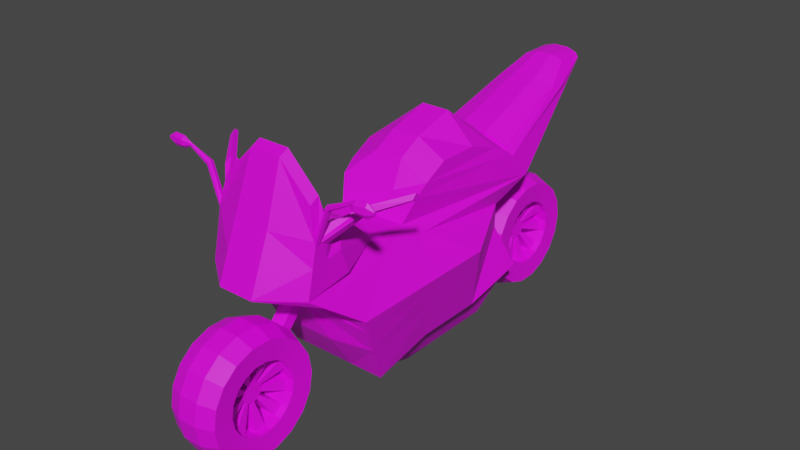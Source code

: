 # Source: bike2.blend  (saved by Blender 3.2.14; exported with 4.5.12 LTS)
import bpy
from mathutils import Matrix  # noqa: F401  (used for matrix-valued properties, if any)

bpy.ops.wm.read_factory_settings(use_empty=True)
scene = bpy.context.scene
scene.name = 'Scene'

# ---- collections
col_collection = bpy.data.collections.new('Collection'); scene.collection.children.link(col_collection)

# ---- images (referenced by path relative to the original .blend; pixels are not part of the script)
import os
ASSET_DIR = os.environ.get("B2B_ASSET_DIR", "")  # directory of the original .blend (textures are referenced by path, not embedded)
HERE = os.path.dirname(os.path.abspath(__file__))  # packed textures are extracted next to this script under _unpacked/

def load_image(name, relpath, width, height, colorspace="sRGB"):
    """Load a texture the original file referenced (path relative to the .blend, or extracted next to this script)."""
    p = next((c for c in (os.path.join(HERE, relpath), os.path.join(ASSET_DIR, relpath)) if relpath and os.path.exists(c)), "")
    if p:
        img = bpy.data.images.load(p, check_existing=True)
        img.name = name
    else:  # same state as the original file: an image datablock whose file is absent (Cycles renders it pink)
        img = bpy.data.images.new(name, width, height)
        img.source = "FILE"
        img.filepath = "//" + (relpath or name)
    img.colorspace_settings.name = colorspace
    return img
img_new_color_atlas_psd = load_image('new_color_atlas.psd', 'new_color_atlas.psd', 1024, 1024, 'sRGB')
img_new_emission_atlas_psd = load_image('new_emission_atlas.psd', 'new_emission_atlas.psd', 1024, 1024, 'sRGB')

# ---- materials (node trees are filled in below, after node groups)
mat_material = bpy.data.materials.new('Material')
mat_material.use_transparent_shadow = False
mat_emission = bpy.data.materials.new('emission')
mat_emission.use_transparent_shadow = False
mat_material_003 = bpy.data.materials.new('Material.003')
mat_material_003.use_transparent_shadow = False

# ---- material node trees
mat_material.use_nodes = True; mat_material.node_tree.nodes.clear()
_N = mat_material.node_tree.nodes; _L = mat_material.node_tree.links
n0 = _N.new('ShaderNodeBsdfPrincipled'); n0.name = 'Principled BSDF'; n0.location = (10, 300)
n0.distribution = 'GGX'
n0.subsurface_method = 'RANDOM_WALK_SKIN'
n0.inputs[3].default_value = 1.45
n0.inputs[27].default_value = (0.0, 0.0, 0.0, 1.0)
n0.inputs[28].default_value = 1.0
n1 = _N.new('ShaderNodeOutputMaterial'); n1.name = 'Material Output'; n1.location = (300, 300)
n2 = _N.new('ShaderNodeTexImage'); n2.name = 'Image Texture.001'; n2.location = (-447, 207)
n2.image = img_new_color_atlas_psd
_L.new(n0.outputs[0], n1.inputs[0])
_L.new(n2.outputs[0], n0.inputs[0])
n1.is_active_output = True
mat_emission.use_nodes = True; mat_emission.node_tree.nodes.clear()
_N = mat_emission.node_tree.nodes; _L = mat_emission.node_tree.links
n0 = _N.new('ShaderNodeBsdfPrincipled'); n0.name = 'Principled BSDF'; n0.location = (10, 300)
n0.distribution = 'GGX'
n0.subsurface_method = 'RANDOM_WALK_SKIN'
n0.inputs[3].default_value = 1.45
n0.inputs[27].default_value = (0.0, 0.0, 0.0, 1.0)
n0.inputs[28].default_value = 1.0
n1 = _N.new('ShaderNodeOutputMaterial'); n1.name = 'Material Output'; n1.location = (300, 300)
n2 = _N.new('ShaderNodeTexImage'); n2.name = 'Image Texture'; n2.location = (-280, 275)
n2.image = img_new_emission_atlas_psd
_L.new(n0.outputs[0], n1.inputs[0])
_L.new(n2.outputs[0], n0.inputs[0])
n1.is_active_output = True
mat_material_003.use_nodes = True; mat_material_003.node_tree.nodes.clear()
_N = mat_material_003.node_tree.nodes; _L = mat_material_003.node_tree.links
n0 = _N.new('ShaderNodeBsdfPrincipled'); n0.name = 'Principled BSDF'; n0.location = (10, 300)
n0.distribution = 'GGX'
n0.subsurface_method = 'RANDOM_WALK_SKIN'
n0.inputs[3].default_value = 1.45
n0.inputs[27].default_value = (0.0, 0.0, 0.0, 1.0)
n0.inputs[28].default_value = 1.0
n1 = _N.new('ShaderNodeOutputMaterial'); n1.name = 'Material Output'; n1.location = (300, 300)
n2 = _N.new('ShaderNodeTexImage'); n2.name = 'Image Texture'; n2.location = (-445, 108)
n2.image = img_new_color_atlas_psd
_L.new(n0.outputs[0], n1.inputs[0])
_L.new(n2.outputs[0], n0.inputs[0])
n1.is_active_output = True

# ---- world
world_world = bpy.data.worlds.new('World'); scene.world = world_world
world_world.use_nodes = True; world_world.node_tree.nodes.clear()
_N = world_world.node_tree.nodes; _L = world_world.node_tree.links
n0 = _N.new('ShaderNodeOutputWorld'); n0.name = 'World Output'; n0.location = (300, 300)
n1 = _N.new('ShaderNodeBackground'); n1.name = 'Background'; n1.location = (10, 300)
n1.inputs[0].default_value = (0.05088, 0.05088, 0.05088, 1.0)
_L.new(n1.outputs[0], n0.inputs[0])
n0.is_active_output = True
world_world.color = (0.05088, 0.05088, 0.05088)
world_world.use_sun_shadow = False
world_world.sun_shadow_jitter_overblur = 0.0

# ---- meshes
me_handle = bpy.data.meshes.new('handle')
me_handle.from_pydata([(-0.3758, -0.8245, 0.1175), (-0.7858, -1.898, 0.5392), (-0.3758, 0.8639, 0.1175), (-0.7858, 1.221, 0.9487), (0.3758, -0.8245, 0.1175), (0.7858, -1.898, 0.5392), (0.3758, 0.8639, 0.1175), (0.7858, 1.221, 0.9487), (-1.106, -2.535, 1.846), (-0.6475, 0.8629, 2.061), (1.106, -2.535, 1.846), (0.6475, 0.8629, 2.061), (-0.8255, -3.222, 2.336), (-0.7773, 1.418, 2.381), (0.8255, -3.222, 2.336), (0.7773, 1.418, 2.381), (-0.3758, 0.1575, 0.1175), (-0.7858, 0.1575, 0.744), (0.3758, 0.1575, 0.1175), (0.7858, 0.1575, 0.744), (-1.101, -0.1229, 1.846), (1.101, -0.1229, 1.846), (-0.53, -1.139, 2.468), (0.53, -1.139, 2.468), (-0.6564, 0.7615, 2.987), (0.6564, 0.7615, 2.987), (-0.6564, -0.7757, 2.987), (0.6564, -0.7757, 2.987), (-0.6564, 0.2193, 3.183), (0.6564, 0.2193, 3.183), (-0.6564, -0.415, 3.183), (0.6564, -0.415, 3.183), (0.6412, -0.9709, 2.828), (-0.6412, -0.9709, 2.828), (-0.4513, 2.944, 3.321), (0.4513, 2.944, 3.321), (-0.6554, 1.723, 2.42), (0.6554, 1.723, 2.42), (-0.3834, 3.01, 3.212), (0.3834, 3.01, 3.212), (-0.3758, -0.3613, 0.1175), (0.7858, -0.9284, 0.744), (1.104, -1.397, 1.846), (0.5473, -1.767, 2.523), (-0.7858, -0.9284, 0.744), (0.3758, -0.3613, 0.1175), (-1.104, -1.397, 1.846), (-0.5473, -1.767, 2.523), (0.1253, 0.8639, 0.1175), (-0.1253, 0.8639, 0.1175), (-0.2619, 1.221, 0.9487), (0.2619, 1.221, 0.9487), (-0.1253, -0.8245, 0.1175), (0.1253, -0.8245, 0.1175), (0.2619, -1.898, 0.5392), (-0.2619, -1.898, 0.5392), (-0.09102, 2.037, 0.9222), (-0.09699, 2.038, 1.046), (0.1032, -3.44, 0.886), (0.1013, -3.438, 1.048), (-0.2591, 1.418, 2.381), (0.2591, 1.418, 2.381), (0.2752, -3.636, 2.336), (-0.2752, -3.636, 2.336), (-0.2531, -1.139, 2.468), (0.2531, -1.139, 2.468), (0.1253, 0.1575, 0.1175), (-0.1253, 0.1575, 0.1175), (-0.2188, 0.7615, 3.225), (0.2188, 0.7615, 3.225), (-0.2188, -0.7757, 3.225), (0.2188, -0.7757, 3.225), (-0.2188, 0.2193, 3.61), (0.2188, 0.2193, 3.61), (-0.2188, -0.415, 3.421), (0.2188, -0.415, 3.421), (-0.2348, 1.075, 2.961), (0.2348, 1.075, 2.961), (0.2348, -0.9709, 2.828), (-0.2348, -0.9709, 2.828), (-0.1504, 2.944, 3.367), (0.1504, 2.944, 3.367), (-0.2185, 1.723, 2.42), (0.2185, 1.723, 2.42), (-0.1278, 3.01, 3.217), (0.1278, 3.01, 3.217), (-0.1301, 2.969, 3.687), (0.1301, 2.969, 3.687), (-0.2632, -1.767, 2.523), (0.2632, -1.767, 2.523), (0.1253, -0.3613, 0.1175), (-0.1253, -0.3613, 0.1175), (0.7177, 1.138, 2.746), (0.6345, 1.075, 2.828), (0.6968, 1.026, 2.852), (0.7043, 0.7952, 2.828), (-0.6345, 1.075, 2.828), (-0.7177, 1.138, 2.746), (-0.7043, 0.7952, 2.828), (-0.6968, 1.026, 2.852), (0.5146, 2.658, 3.324), (0.4913, 2.447, 3.341), (-0.4913, 2.447, 3.341), (-0.5146, 2.658, 3.324), (-0.358, 3.372, 3.585), (0.2265, 1.113, 2.974), (-0.2265, 1.113, 2.974), (0.358, 3.372, 3.585), (0.3854, 3.175, 3.538), (0.3203, 2.969, 3.621), (-0.3854, 3.175, 3.538), (-0.3203, 2.969, 3.621), (-0.116, 3.469, 3.664), (-0.1168, 3.443, 3.687), (0.1168, 3.443, 3.687), (0.116, 3.469, 3.664), (-0.2802, 3.414, 3.645), (-0.2845, 3.441, 3.619), (0.2845, 3.441, 3.619), (0.2802, 3.414, 3.645), (-0.1255, 2.941, 3.674), (0.1255, 2.941, 3.674), (0.474, 2.437, 3.341), (0.6121, 1.113, 2.845), (-0.6121, 1.113, 2.845), (-0.474, 2.437, 3.341), (0.309, 2.941, 3.61), (-0.309, 2.941, 3.61), (-0.4652, 2.436, 3.366), (-0.3002, 2.939, 3.636), (0.2353, 1.111, 2.999), (0.1893, 2.436, 3.48), (0.3178, 2.939, 3.636), (0.4828, 2.436, 3.366), (-0.2176, 1.111, 2.999), (-0.1716, 2.436, 3.48), (-0.6032, 1.111, 2.87), (-0.1167, 2.939, 3.699), (0.1343, 2.939, 3.699), (0.6209, 1.111, 2.87), (-0.9461, -2.216, 1.192), (-0.556, 0.9887, 1.607), (0.9461, -2.216, 1.192), (0.556, 0.9887, 1.607), (0.9434, 0.01732, 1.295), (-0.9434, 0.01732, 1.295), (0.9448, -1.163, 1.295), (-0.9448, -1.163, 1.295), (0.1853, 0.9887, 1.607), (-0.1853, 0.9887, 1.607), (-0.3154, -2.352, 1.192), (0.3154, -2.352, 1.192), (-0.4052, 2.516, 1.524), (-0.8046, 2.516, 1.464), (-0.384, 2.233, 1.825), (-0.9138, 2.233, 1.745), (-0.5808, -1.361, 0.415), (-0.5776, 1.042, 0.6178), (0.5808, 1.042, 0.6198), (0.5808, -1.361, 0.415), (0.5808, 0.1575, 0.5174), (-0.5808, 0.1575, 0.5174), (-0.5808, -0.6449, 0.5174), (0.5808, -0.6449, 0.5174), (0.1936, -1.361, 0.415), (-0.1936, -1.361, 0.415), (-0.477, 1.026, 0.6725), (-0.236, 1.026, 0.6961), (-0.4775, 0.9531, 0.4079), (0.4783, 0.9531, 0.3687), (0.4783, -1.093, 0.2663), (0.4783, 0.1575, 0.3175), (-0.4783, 0.1575, 0.3175), (-0.4783, -0.5031, 0.3175), (0.4783, -0.5031, 0.3175), (0.1594, -1.093, 0.2663), (-0.1594, -1.093, 0.2663), (-0.4405, 0.9698, 0.5183), (-0.242, 0.9698, 0.5377), (-0.4783, -1.093, 0.2663), (-0.6732, 1.348, 0.7016), (-0.4322, 1.348, 0.7252), (-0.6511, 1.513, 0.6949), (-0.4527, 1.513, 0.7143), (-0.6784, 1.517, 1.018), (-0.3938, 1.517, 1.061), (-0.6296, 1.636, 0.8642), (-0.3952, 1.636, 0.8996), (-0.8798, 1.764, 1.326), (-0.2928, 1.764, 1.415), (-0.789, 2.079, 1.076), (-0.3026, 2.078, 1.153), (-0.4012, 2.536, 1.541), (-0.8134, 2.536, 1.479), (-0.4181, 2.429, 1.952), (-0.9186, 2.429, 1.876), (-0.1242, 0.9811, 2.129), (-0.1166, 0.882, 1.992), (-0.2208, 0.8629, 2.061), (0.1166, 0.882, 1.992), (0.1242, 0.9811, 2.129), (0.2208, 0.8629, 2.061), (0.09102, 2.037, 0.9222), (0.09699, 2.038, 1.035), (-0.4497, 2.368, 1.89), (-0.4354, 2.459, 1.541), (-0.8751, 2.368, 1.825), (-0.7856, 2.459, 1.488), (-0.794, 2.532, 1.5), (-0.4267, 2.532, 1.555), (-0.4418, 2.436, 1.921), (-0.8878, 2.436, 1.854), (0.1013, -2.739, 1.906), (0.1032, -2.594, 1.784), (0.1509, -2.576, 1.846), (-0.1032, -2.594, 1.784), (-0.1013, -2.739, 1.906), (-0.1509, -2.576, 1.846), (-0.1032, -3.44, 0.8871), (-0.1013, -3.438, 1.066), (0.1013, -3.536, 1.136), (-0.1013, -3.536, 1.141), (-0.1032, -3.539, 0.8154), (0.1032, -3.539, 0.81), (0.1013, -3.684, 1.136), (-0.1013, -3.684, 1.141), (-0.1032, -3.686, 0.8154), (0.1032, -3.686, 0.81), (0.1013, -3.782, 1.044), (-0.1013, -3.782, 1.049), (-0.1032, -3.785, 0.9071), (0.1032, -3.785, 0.9019), (-0.1013, 2.143, 1.136), (0.1013, 2.143, 1.141), (0.1032, 2.146, 0.8154), (-0.1032, 2.146, 0.81), (-0.1013, 2.291, 1.136), (0.1013, 2.291, 1.141), (0.1032, 2.293, 0.8154), (-0.1032, 2.293, 0.81), (-0.1013, 2.389, 1.044), (0.1013, 2.389, 1.049), (0.1032, 2.392, 0.9071), (-0.1032, 2.392, 0.9019), (0.9002, -3.039, 2.205), (0.7428, 1.27, 2.296), (0.6818, -0.8692, 2.302), (0.6953, -1.669, 2.343), (-0.9066, -3.023, 2.194), (-0.7398, 1.258, 2.289), (-0.6949, -0.8459, 2.288), (-0.708, -1.66, 2.327), (1.049, -2.421, 1.614), (1.045, -0.07308, 1.65), (1.047, -1.314, 1.65), (0.615, 0.9076, 1.9), (-1.045, -2.412, 1.594), (-1.04, -0.06888, 1.634), (-1.043, -1.307, 1.634), (-0.6123, 0.9113, 1.886)], [(222, 224), (234, 236)], [(161, 17, 3, 157), (167, 51, 7, 158), (163, 41, 5, 159), (165, 55, 1, 156), (90, 45, 4, 53), (258, 256, 8, 46), (150, 151, 213, 215), (216, 212, 62, 63), (189, 191, 152, 154), (253, 255, 11, 21), (199, 148, 149, 197), (246, 245, 15, 23), (251, 248, 12, 47), (249, 250, 22, 13), (247, 246, 23, 43), (92, 15, 35, 100), (254, 253, 21, 42), (259, 257, 20, 9), (48, 6, 18, 66), (158, 7, 19, 160), (162, 44, 17, 161), (27, 25, 29, 31), (100, 35, 107, 108), (78, 32, 27, 71), (99, 98, 33, 26, 24), (72, 28, 30, 74), (24, 26, 30, 28), (71, 27, 31, 75), (68, 24, 28, 72), (32, 95, 94, 25, 27), (65, 23, 32, 78), (76, 96, 99, 24, 68), (96, 76, 106, 124), (34, 103, 110, 104), (77, 93, 123, 105), (13, 97, 103, 34), (60, 13, 36, 82), (82, 36, 38, 84), (13, 34, 38, 36), (81, 35, 39, 85), (35, 15, 37, 39), (35, 81, 115, 118, 107), (93, 101, 122, 123), (76, 77, 105, 106), (111, 116, 117, 104, 110), (156, 1, 44, 162), (252, 254, 42, 10), (244, 247, 43, 14), (250, 251, 47, 22), (64, 22, 47, 88), (257, 258, 46, 20), (66, 18, 45, 90), (160, 19, 41, 163), (16, 67, 91, 40), (67, 66, 90, 91), (23, 65, 89, 43), (65, 64, 88, 89), (80, 34, 104, 117, 112), (119, 114, 87, 109), (113, 116, 111, 86), (34, 80, 84, 38), (80, 81, 85, 84), (37, 83, 85, 39), (83, 82, 84, 85), (15, 61, 83, 37), (61, 60, 82, 83), (81, 80, 112, 115), (102, 96, 124, 125), (22, 64, 79, 33), (64, 65, 78, 79), (13, 22, 33, 98, 97), (101, 109, 126, 122), (25, 69, 73, 29), (69, 68, 72, 73), (26, 70, 74, 30), (70, 71, 75, 74), (29, 73, 75, 31), (73, 72, 74, 75), (23, 15, 92, 95, 32), (77, 76, 68, 69), (33, 79, 70, 26), (79, 78, 71, 70), (2, 49, 67, 16), (49, 48, 66, 67), (57, 203, 202, 56), (11, 255, 143, 148, 199, 201), (200, 196, 60, 61), (58, 59, 220, 223), (8, 217, 216, 63, 12, 248), (140, 150, 215, 217, 8, 256), (212, 214, 10, 244, 14, 62), (40, 91, 52, 0), (91, 90, 53, 52), (159, 5, 54, 164), (164, 54, 55, 165), (157, 3, 50, 166), (166, 50, 51, 167), (92, 93, 94, 95), (96, 97, 98, 99), (92, 100, 101, 93), (103, 97, 96, 102), (118, 119, 109, 108, 107), (124, 106, 134, 136), (100, 108, 109, 101), (110, 103, 102, 111), (94, 93, 77, 69, 25), (113, 114, 115, 112), (112, 117, 116, 113), (118, 115, 114, 119), (114, 113, 86, 87), (127, 125, 128, 129), (121, 120, 137, 138), (120, 127, 129, 137), (106, 105, 130, 134), (125, 124, 136, 128), (86, 111, 127, 120), (87, 86, 120, 121), (111, 102, 125, 127), (109, 87, 121, 126), (130, 139, 133, 131), (136, 134, 135, 128), (128, 135, 137, 129), (131, 133, 132, 138), (135, 131, 138, 137), (134, 130, 131, 135), (122, 126, 132, 133), (105, 123, 139, 130), (123, 122, 133, 139), (126, 121, 138, 132), (14, 43, 89, 62), (63, 88, 47, 12), (62, 89, 88, 63), (55, 54, 151, 150), (1, 55, 150, 140), (51, 50, 149, 148), (7, 51, 148, 143), (17, 44, 147, 145), (5, 41, 146, 142), (3, 17, 145, 141), (41, 19, 144, 146), (19, 7, 143, 144), (50, 3, 141, 149), (54, 5, 142, 151), (44, 1, 140, 147), (190, 188, 155, 153), (191, 190, 153, 152), (11, 201, 200, 61, 15, 245), (196, 198, 9, 249, 13, 60), (155, 154, 194, 195), (177, 166, 180, 182), (168, 157, 166, 177), (175, 164, 165, 176), (170, 159, 164, 175), (171, 160, 163, 174), (179, 156, 162, 173), (173, 162, 161, 172), (169, 158, 160, 171), (176, 165, 156, 179), (174, 163, 159, 170), (178, 167, 158, 169), (172, 161, 157, 168), (16, 172, 168, 2), (48, 178, 169, 6), (45, 174, 170, 4), (52, 176, 179, 0), (6, 169, 171, 18), (40, 173, 172, 16), (0, 179, 173, 40), (18, 171, 174, 45), (4, 170, 175, 53), (53, 175, 176, 52), (2, 168, 177, 49), (49, 177, 178, 48), (183, 182, 186, 187), (178, 177, 182, 183), (166, 167, 181, 180), (167, 178, 183, 181), (185, 187, 191, 189), (182, 180, 184, 186), (181, 183, 187, 185), (180, 181, 185, 184), (188, 189, 154, 155), (184, 185, 189, 188), (187, 186, 190, 191), (186, 184, 188, 190), (209, 208, 207, 205), (153, 155, 195, 193), (152, 153, 193, 192), (154, 152, 192, 194), (196, 197, 198), (199, 200, 201), (199, 197, 56, 202), (198, 197, 149, 141, 259, 9), (197, 196, 57, 56), (196, 200, 203, 57), (200, 199, 202, 203), (207, 206, 204, 205), (210, 209, 205, 204), (211, 210, 204, 206), (208, 211, 206, 207), (193, 195, 211, 208), (195, 194, 210, 211), (194, 192, 209, 210), (192, 193, 208, 209), (212, 213, 214), (215, 216, 217), (212, 216, 219, 59), (151, 142, 252, 10, 214, 213), (216, 215, 218, 219), (215, 213, 58, 218), (213, 212, 59, 58), (222, 223, 227, 226), (219, 218, 222, 221), (218, 58, 223, 222), (59, 219, 221, 220), (227, 224, 228, 231), (221, 222, 226, 225), (223, 220, 224, 227), (220, 221, 225, 224), (228, 229, 230, 231), (224, 225, 229, 228), (226, 227, 231, 230), (225, 226, 230, 229), (234, 235, 239, 238), (239, 236, 240, 243), (233, 234, 238, 237), (235, 232, 236, 239), (232, 233, 237, 236), (240, 241, 242, 243), (236, 237, 241, 240), (238, 239, 243, 242), (237, 238, 242, 241), (203, 233, 232, 57), (235, 234, 202, 56), (57, 232, 235, 56), (202, 234, 233, 203), (10, 42, 247, 244), (42, 21, 246, 247), (21, 11, 245, 246), (20, 46, 251, 250), (9, 20, 250, 249), (46, 8, 248, 251), (142, 146, 254, 252), (146, 144, 253, 254), (144, 143, 255, 253), (145, 147, 258, 257), (141, 145, 257, 259), (147, 140, 256, 258)])
me_handle.polygons.foreach_set('material_index', [0, 0, 0, 0, 0, 1, 0, 0, 0, 1, 0, 0, 0, 0, 0, 1, 1, 1, 0, 0, 0, 0, 0, 0, 0, 0, 0, 0, 0, 0, 1, 0, 0, 0, 0, 1, 0, 0, 0, 0, 0, 0, 0, 0, 0, 0, 1, 0, 0, 0, 1, 0, 0, 0, 0, 0, 0, 0, 0, 0, 0, 0, 0, 0, 0, 0, 0, 0, 1, 1, 1, 0, 0, 0, 0, 0, 0, 0, 1, 0, 0, 0, 0, 0, 0, 0, 0, 0, 0, 0, 0, 0, 0, 0, 0, 0, 0, 0, 0, 0, 0, 0, 0, 0, 0, 0, 1, 1, 1, 0, 0, 0, 0, 0, 0, 0, 0, 0, 0, 0, 0, 0, 0, 0, 0, 0, 0, 0, 0, 0, 0, 0, 0, 0, 0, 0, 0, 0, 0, 0, 0, 0, 0, 0, 0, 0, 0, 0, 0, 0, 0, 0, 0, 0, 0, 0, 0, 0, 0, 0, 0, 0, 0, 0, 0, 0, 0, 0, 0, 0, 0, 0, 0, 0, 0, 0, 0, 0, 0, 0, 0, 0, 0, 0, 0, 0, 0, 0, 0, 0, 0, 0, 0, 0, 0, 0, 0, 0, 0, 0, 0, 0, 0, 0, 0, 0, 0, 0, 0, 0, 0, 0, 0, 0, 0, 0, 0, 0, 0, 0, 0, 0, 0, 0, 0, 0, 0, 0, 0, 0, 0, 0, 0, 0, 0, 0, 0, 0, 0, 0, 0, 0, 0, 0, 0, 0, 0, 0])
_uv = me_handle.uv_layers.new(name='UVMap')
_uv.uv.foreach_set('vector', [0.6915, 0.5282, 0.7044, 0.5282, 0.7044, 0.541, 0.6915, 0.541, 0.6915, 0.5581, 0.7044, 0.5581, 0.7044, 0.5667, 0.6915, 0.5667, 0.6915, 0.5863, 0.7044, 0.5863, 0.7044, 0.5923, 0.6915, 0.5923, 0.6915, 0.6094, 0.7044, 0.6094, 0.7044, 0.618, 0.6915, 0.618, 0.6702, 0.5863, 0.6787, 0.5863, 0.6787, 0.5923, 0.6702, 0.5923, 0.04785, 0.7878, 0.04785, 0.7817, 0.04785, 0.7817, 0.04785, 0.7878, 0.6568, 0.7317, 0.6568, 0.7231, 0.6568, 0.7231, 0.6568, 0.7317, 0.7044, 0.6094, 0.7044, 0.6009, 0.7044, 0.6009, 0.7044, 0.6094, 0.6915, 0.5581, 0.6851, 0.5581, 0.6851, 0.5581, 0.6915, 0.5581, 0.04785, 0.8459, 0.04785, 0.833, 0.04785, 0.833, 0.04785, 0.8459, 0.6568, 0.6803, 0.6568, 0.6803, 0.6568, 0.6718, 0.6568, 0.6718, 0.7044, 0.5795, 0.7044, 0.5667, 0.7044, 0.5667, 0.7044, 0.5795, 0.7044, 0.5214, 0.7044, 0.5153, 0.7044, 0.5153, 0.7044, 0.5214, 0.7044, 0.541, 0.7044, 0.5282, 0.7044, 0.5282, 0.7044, 0.541, 0.7044, 0.5863, 0.7044, 0.5795, 0.7044, 0.5795, 0.7044, 0.5863, 0.04626, 0.8283, 0.04626, 0.8283, 0.04626, 0.8283, 0.04626, 0.8283, 0.04785, 0.8526, 0.04785, 0.8459, 0.04785, 0.8459, 0.04785, 0.8526, 0.04785, 0.8074, 0.04785, 0.7945, 0.04785, 0.7945, 0.04785, 0.8074, 0.6702, 0.5667, 0.6787, 0.5667, 0.6787, 0.5795, 0.6702, 0.5795, 0.6915, 0.5667, 0.7044, 0.5667, 0.7044, 0.5795, 0.6915, 0.5795, 0.6915, 0.5214, 0.7044, 0.5214, 0.7044, 0.5282, 0.6915, 0.5282, 0.671, 0.7287, 0.671, 0.7159, 0.671, 0.7159, 0.671, 0.7287, 0.7044, 0.5667, 0.7044, 0.5667, 0.7044, 0.5667, 0.7044, 0.5667, 0.6796, 0.7287, 0.671, 0.7287, 0.671, 0.7287, 0.6796, 0.7287, 0.671, 0.6902, 0.671, 0.6885, 0.671, 0.6774, 0.671, 0.6774, 0.671, 0.6902, 0.6882, 0.7159, 0.6967, 0.7159, 0.6967, 0.7287, 0.6882, 0.7287, 0.671, 0.6902, 0.671, 0.6774, 0.671, 0.6774, 0.671, 0.6902, 0.6796, 0.7287, 0.671, 0.7287, 0.671, 0.7287, 0.6796, 0.7287, 0.671, 0.6988, 0.671, 0.6902, 0.671, 0.6902, 0.671, 0.6988, 0.671, 0.7287, 0.671, 0.7176, 0.671, 0.7159, 0.671, 0.7159, 0.671, 0.7287, 0.05482, 0.8411, 0.04626, 0.8411, 0.04626, 0.8411, 0.05482, 0.8411, 0.671, 0.6988, 0.671, 0.6915, 0.671, 0.6902, 0.671, 0.6902, 0.671, 0.6988, 0.6964, 0.6899, 0.6964, 0.6972, 0.6964, 0.6972, 0.6964, 0.6899, 0.7044, 0.541, 0.7044, 0.541, 0.7044, 0.541, 0.7044, 0.541, 0.6964, 0.7057, 0.6964, 0.713, 0.6964, 0.713, 0.6964, 0.7057, 0.04626, 0.8026, 0.04626, 0.8026, 0.04626, 0.8026, 0.04626, 0.8026, 0.7044, 0.5496, 0.7044, 0.541, 0.7044, 0.541, 0.7044, 0.5496, 0.7044, 0.5496, 0.7044, 0.541, 0.7044, 0.541, 0.7044, 0.5496, 0.7044, 0.541, 0.7044, 0.541, 0.7044, 0.541, 0.7044, 0.541, 0.03608, 0.5763, 0.03608, 0.5895, 0.03608, 0.5895, 0.03608, 0.5763, 0.7044, 0.5667, 0.7044, 0.5667, 0.7044, 0.5667, 0.7044, 0.5667, 0.7044, 0.5667, 0.7044, 0.5581, 0.7044, 0.5581, 0.7044, 0.5643, 0.7044, 0.5667, 0.6964, 0.713, 0.6964, 0.7127, 0.6964, 0.7127, 0.6964, 0.713, 0.6964, 0.6972, 0.6964, 0.7057, 0.6964, 0.7057, 0.6964, 0.6972, 0.7044, 0.6735, 0.7044, 0.6737, 0.7044, 0.6735, 0.7044, 0.6712, 0.7044, 0.6712, 0.6915, 0.5153, 0.7044, 0.5153, 0.7044, 0.5214, 0.6915, 0.5214, 0.04785, 0.8587, 0.04785, 0.8526, 0.04785, 0.8526, 0.04785, 0.8587, 0.7044, 0.5923, 0.7044, 0.5863, 0.7044, 0.5863, 0.7044, 0.5923, 0.7044, 0.5282, 0.7044, 0.5214, 0.7044, 0.5214, 0.7044, 0.5282, 0.7215, 0.5795, 0.73, 0.5795, 0.73, 0.5863, 0.7215, 0.5863, 0.04785, 0.7945, 0.04785, 0.7878, 0.04785, 0.7878, 0.04785, 0.7945, 0.6702, 0.5795, 0.6787, 0.5795, 0.6787, 0.5863, 0.6702, 0.5863, 0.6915, 0.5795, 0.7044, 0.5795, 0.7044, 0.5863, 0.6915, 0.5863, 0.6531, 0.5795, 0.6616, 0.5795, 0.6616, 0.5863, 0.6531, 0.5863, 0.6616, 0.5795, 0.6702, 0.5795, 0.6702, 0.5863, 0.6616, 0.5863, 0.7044, 0.5795, 0.7129, 0.5795, 0.7129, 0.5863, 0.7044, 0.5863, 0.7129, 0.5795, 0.7215, 0.5795, 0.7215, 0.5863, 0.7129, 0.5863, 0.7044, 0.5496, 0.7044, 0.541, 0.7044, 0.541, 0.7044, 0.5433, 0.7044, 0.5496, 0.7044, 0.6943, 0.7044, 0.6883, 0.7044, 0.6883, 0.7044, 0.6945, 0.7044, 0.6797, 0.7044, 0.6737, 0.7044, 0.6735, 0.7044, 0.6797, 0.03608, 0.5499, 0.03608, 0.5631, 0.03608, 0.5631, 0.03608, 0.5499, 0.03608, 0.5631, 0.03608, 0.5763, 0.03608, 0.5763, 0.03608, 0.5631, 0.7044, 0.5667, 0.7044, 0.5581, 0.7044, 0.5581, 0.7044, 0.5667, 0.7044, 0.5581, 0.7044, 0.5496, 0.7044, 0.5496, 0.7044, 0.5581, 0.7044, 0.5667, 0.7044, 0.5581, 0.7044, 0.5581, 0.7044, 0.5667, 0.7044, 0.5581, 0.7044, 0.5496, 0.7044, 0.5496, 0.7044, 0.5581, 0.7044, 0.5581, 0.7044, 0.5496, 0.7044, 0.5496, 0.7044, 0.5581, 0.6964, 0.6902, 0.6964, 0.6899, 0.6964, 0.6899, 0.6964, 0.6902, 0.07193, 0.8411, 0.06337, 0.8411, 0.06337, 0.8411, 0.07193, 0.8411, 0.06337, 0.8411, 0.05482, 0.8411, 0.05482, 0.8411, 0.06337, 0.8411, 0.04626, 0.8026, 0.04626, 0.7898, 0.04626, 0.7898, 0.04626, 0.8009, 0.04626, 0.8026, 0.6964, 0.7127, 0.6964, 0.712, 0.6964, 0.712, 0.6964, 0.7127, 0.671, 0.7159, 0.671, 0.7073, 0.671, 0.7073, 0.671, 0.7159, 0.671, 0.7073, 0.671, 0.6988, 0.671, 0.6988, 0.671, 0.7073, 0.6967, 0.7287, 0.6882, 0.7287, 0.6882, 0.7287, 0.6967, 0.7287, 0.6882, 0.7287, 0.6796, 0.7287, 0.6796, 0.7287, 0.6882, 0.7287, 0.671, 0.7159, 0.6796, 0.7159, 0.6796, 0.7287, 0.671, 0.7287, 0.6796, 0.7159, 0.6882, 0.7159, 0.6882, 0.7287, 0.6796, 0.7287, 0.04626, 0.8411, 0.04626, 0.8283, 0.04626, 0.8283, 0.04626, 0.83, 0.04626, 0.8411, 0.671, 0.7073, 0.671, 0.6988, 0.671, 0.6988, 0.671, 0.7073, 0.6967, 0.7287, 0.6882, 0.7287, 0.6882, 0.7287, 0.6967, 0.7287, 0.6882, 0.7287, 0.6796, 0.7287, 0.6796, 0.7287, 0.6882, 0.7287, 0.6531, 0.5667, 0.6616, 0.5667, 0.6616, 0.5795, 0.6531, 0.5795, 0.6616, 0.5667, 0.6702, 0.5667, 0.6702, 0.5795, 0.6616, 0.5795, 0.7044, 0.5496, 0.7044, 0.5581, 0.7044, 0.5581, 0.7044, 0.5496, 0.6568, 0.6889, 0.6568, 0.6889, 0.6568, 0.6889, 0.6568, 0.6803, 0.6568, 0.6803, 0.6568, 0.684, 0.7044, 0.5581, 0.7044, 0.5496, 0.7044, 0.5496, 0.7044, 0.5581, 0.7044, 0.6009, 0.7044, 0.6009, 0.7044, 0.6009, 0.7044, 0.6009, 0.7044, 0.618, 0.7044, 0.6113, 0.7044, 0.6094, 0.7044, 0.6094, 0.7044, 0.618, 0.7044, 0.618, 0.6568, 0.7402, 0.6568, 0.7317, 0.6568, 0.7317, 0.6568, 0.7336, 0.6568, 0.7402, 0.6568, 0.7402, 0.7044, 0.6009, 0.7044, 0.599, 0.7044, 0.5923, 0.7044, 0.5923, 0.7044, 0.5923, 0.7044, 0.6009, 0.6531, 0.5863, 0.6616, 0.5863, 0.6616, 0.5923, 0.6531, 0.5923, 0.6616, 0.5863, 0.6702, 0.5863, 0.6702, 0.5923, 0.6616, 0.5923, 0.6915, 0.5923, 0.7044, 0.5923, 0.7044, 0.6009, 0.6915, 0.6009, 0.6915, 0.6009, 0.7044, 0.6009, 0.7044, 0.6094, 0.6915, 0.6094, 0.6915, 0.541, 0.7044, 0.541, 0.7044, 0.5496, 0.6915, 0.5496, 0.6915, 0.5496, 0.7044, 0.5496, 0.7044, 0.5581, 0.6915, 0.5581, 0.7044, 0.6968, 0.7044, 0.6968, 0.7044, 0.6968, 0.7044, 0.6986, 0.7044, 0.6724, 0.7044, 0.6711, 0.7044, 0.6694, 0.7044, 0.6712, 0.7044, 0.6968, 0.7044, 0.6968, 0.7044, 0.6952, 0.7044, 0.6956, 0.7044, 0.6712, 0.7044, 0.6712, 0.7044, 0.6724, 0.7044, 0.6728, 0.7044, 0.6945, 0.7044, 0.6943, 0.7044, 0.6945, 0.7044, 0.6968, 0.7044, 0.6968, 0.7044, 0.5423, 0.7044, 0.5496, 0.7044, 0.5496, 0.7044, 0.5423, 0.7044, 0.6968, 0.7044, 0.6968, 0.7044, 0.6945, 0.7044, 0.6952, 0.7044, 0.6712, 0.7044, 0.6712, 0.7044, 0.6728, 0.7044, 0.6735, 0.671, 0.7159, 0.671, 0.7146, 0.671, 0.7073, 0.671, 0.7073, 0.671, 0.7159, 0.07946, 0.833, 0.07946, 0.8416, 0.07946, 0.8416, 0.07946, 0.833, 0.07946, 0.833, 0.07946, 0.8268, 0.07946, 0.8271, 0.07946, 0.833, 0.07946, 0.8478, 0.07946, 0.8416, 0.07946, 0.8416, 0.07946, 0.8476, 0.7044, 0.6883, 0.7044, 0.6797, 0.7044, 0.6797, 0.7044, 0.6883, 0.7044, 0.5433, 0.7044, 0.5426, 0.7044, 0.5426, 0.7044, 0.5433, 0.7044, 0.5581, 0.7044, 0.5496, 0.7044, 0.5496, 0.7044, 0.5581, 0.7044, 0.5496, 0.7044, 0.5433, 0.7044, 0.5433, 0.7044, 0.5496, 0.7044, 0.5496, 0.7044, 0.5581, 0.7044, 0.5581, 0.7044, 0.5496, 0.7044, 0.5426, 0.7044, 0.5423, 0.7044, 0.5423, 0.7044, 0.5426, 0.6964, 0.6972, 0.6964, 0.6909, 0.6964, 0.6909, 0.6964, 0.6972, 0.6964, 0.7057, 0.6964, 0.6972, 0.6964, 0.6972, 0.6964, 0.7057, 0.6964, 0.6909, 0.6964, 0.6902, 0.6964, 0.6902, 0.6964, 0.6909, 0.6964, 0.712, 0.6964, 0.7057, 0.6964, 0.7057, 0.6964, 0.712, 0.7044, 0.5581, 0.7044, 0.5654, 0.7044, 0.5651, 0.7044, 0.5581, 0.7044, 0.5423, 0.7044, 0.5496, 0.7044, 0.5496, 0.7044, 0.5426, 0.7044, 0.5426, 0.7044, 0.5496, 0.7044, 0.5496, 0.7044, 0.5433, 0.7044, 0.5581, 0.7044, 0.5651, 0.7044, 0.5644, 0.7044, 0.5581, 0.7044, 0.5496, 0.7044, 0.5581, 0.7044, 0.5581, 0.7044, 0.5496, 0.7044, 0.5496, 0.7044, 0.5581, 0.7044, 0.5581, 0.7044, 0.5496, 0.7044, 0.5651, 0.7044, 0.5644, 0.7044, 0.5644, 0.7044, 0.5651, 0.7044, 0.5581, 0.7044, 0.5654, 0.7044, 0.5654, 0.7044, 0.5581, 0.7044, 0.5654, 0.7044, 0.5651, 0.7044, 0.5651, 0.7044, 0.5654, 0.7044, 0.5644, 0.7044, 0.5581, 0.7044, 0.5581, 0.7044, 0.5644, 0.7044, 0.5923, 0.7044, 0.5863, 0.7129, 0.5863, 0.7044, 0.6009, 0.7044, 0.6094, 0.7215, 0.5863, 0.73, 0.5863, 0.7044, 0.5153, 0.7044, 0.6009, 0.7129, 0.5863, 0.7215, 0.5863, 0.7044, 0.6094, 0.7044, 0.6094, 0.7044, 0.6009, 0.7044, 0.6009, 0.7044, 0.6094, 0.7044, 0.618, 0.7044, 0.6094, 0.7044, 0.6094, 0.7044, 0.618, 0.7044, 0.5581, 0.7044, 0.5496, 0.7044, 0.5496, 0.7044, 0.5581, 0.7044, 0.5667, 0.7044, 0.5581, 0.7044, 0.5581, 0.7044, 0.5667, 0.7044, 0.5282, 0.7044, 0.5214, 0.7044, 0.5214, 0.7044, 0.5282, 0.7044, 0.5923, 0.7044, 0.5863, 0.7044, 0.5863, 0.7044, 0.5923, 0.7044, 0.541, 0.7044, 0.5282, 0.7044, 0.5282, 0.7044, 0.541, 0.7044, 0.5863, 0.7044, 0.5795, 0.7044, 0.5795, 0.7044, 0.5863, 0.7044, 0.5795, 0.7044, 0.5667, 0.7044, 0.5667, 0.7044, 0.5795, 0.7044, 0.5496, 0.7044, 0.541, 0.7044, 0.541, 0.7044, 0.5496, 0.7044, 0.6009, 0.7044, 0.5923, 0.7044, 0.5923, 0.7044, 0.6009, 0.7044, 0.5214, 0.7044, 0.5153, 0.7044, 0.5153, 0.7044, 0.5214, 0.6851, 0.5496, 0.6915, 0.5496, 0.6915, 0.5496, 0.6851, 0.5496, 0.6851, 0.5581, 0.6851, 0.5496, 0.6851, 0.5496, 0.6851, 0.5581, 0.7044, 0.5667, 0.7044, 0.5618, 0.7044, 0.5581, 0.7044, 0.5581, 0.7044, 0.5667, 0.7044, 0.5667, 0.7044, 0.5496, 0.7044, 0.5459, 0.7044, 0.541, 0.7044, 0.541, 0.7044, 0.541, 0.7044, 0.5496, 0.6947, 0.7083, 0.6947, 0.7169, 0.6947, 0.7169, 0.6947, 0.7083, 0.6851, 0.5496, 0.6915, 0.5496, 0.6915, 0.5496, 0.6851, 0.5496, 0.6645, 0.6601, 0.6709, 0.6601, 0.6709, 0.6686, 0.6645, 0.6686, 0.6645, 0.7199, 0.6709, 0.7199, 0.6709, 0.7285, 0.6645, 0.7285, 0.6645, 0.7114, 0.6709, 0.7114, 0.6709, 0.7199, 0.6645, 0.7199, 0.6645, 0.6986, 0.6709, 0.6986, 0.6709, 0.7053, 0.6645, 0.7053, 0.6645, 0.6344, 0.6709, 0.6344, 0.6709, 0.6405, 0.6645, 0.6405, 0.6645, 0.6405, 0.6709, 0.6405, 0.6709, 0.6472, 0.6645, 0.6472, 0.6645, 0.6857, 0.6709, 0.6857, 0.6709, 0.6986, 0.6645, 0.6986, 0.6645, 0.7285, 0.6709, 0.7285, 0.6709, 0.737, 0.6645, 0.737, 0.6645, 0.7053, 0.6709, 0.7053, 0.6709, 0.7114, 0.6645, 0.7114, 0.6645, 0.6772, 0.6709, 0.6772, 0.6709, 0.6857, 0.6645, 0.6857, 0.6645, 0.6472, 0.6709, 0.6472, 0.6709, 0.6601, 0.6645, 0.6601, 0.6581, 0.6472, 0.6645, 0.6472, 0.6645, 0.6601, 0.6581, 0.6601, 0.6581, 0.6772, 0.6645, 0.6772, 0.6645, 0.6857, 0.6581, 0.6857, 0.6581, 0.7053, 0.6645, 0.7053, 0.6645, 0.7114, 0.6581, 0.7114, 0.6581, 0.7285, 0.6645, 0.7285, 0.6645, 0.737, 0.6581, 0.737, 0.6581, 0.6857, 0.6645, 0.6857, 0.6645, 0.6986, 0.6581, 0.6986, 0.6581, 0.6405, 0.6645, 0.6405, 0.6645, 0.6472, 0.6581, 0.6472, 0.6581, 0.6344, 0.6645, 0.6344, 0.6645, 0.6405, 0.6581, 0.6405, 0.6581, 0.6986, 0.6645, 0.6986, 0.6645, 0.7053, 0.6581, 0.7053, 0.6581, 0.7114, 0.6645, 0.7114, 0.6645, 0.7199, 0.6581, 0.7199, 0.6581, 0.7199, 0.6645, 0.7199, 0.6645, 0.7285, 0.6581, 0.7285, 0.6581, 0.6601, 0.6645, 0.6601, 0.6645, 0.6686, 0.6581, 0.6686, 0.6581, 0.6686, 0.6645, 0.6686, 0.6645, 0.6772, 0.6581, 0.6772, 0.6851, 0.5581, 0.6851, 0.5496, 0.6851, 0.5496, 0.6851, 0.5581, 0.6851, 0.5581, 0.6851, 0.5496, 0.6851, 0.5496, 0.6851, 0.5581, 0.6915, 0.5496, 0.6915, 0.5581, 0.6915, 0.5581, 0.6915, 0.5496, 0.6915, 0.5581, 0.6851, 0.5581, 0.6851, 0.5581, 0.6915, 0.5581, 0.6915, 0.5581, 0.6851, 0.5581, 0.6851, 0.5581, 0.6915, 0.5581, 0.6851, 0.5496, 0.6915, 0.5496, 0.6915, 0.5496, 0.6851, 0.5496, 0.6915, 0.5581, 0.6851, 0.5581, 0.6851, 0.5581, 0.6915, 0.5581, 0.6915, 0.5496, 0.6915, 0.5581, 0.6915, 0.5581, 0.6915, 0.5496, 0.6915, 0.5496, 0.6915, 0.5581, 0.6915, 0.5581, 0.6915, 0.5496, 0.6915, 0.5496, 0.6915, 0.5581, 0.6915, 0.5581, 0.6915, 0.5496, 0.6851, 0.5581, 0.6851, 0.5496, 0.6851, 0.5496, 0.6851, 0.5581, 0.6851, 0.5496, 0.6915, 0.5496, 0.6915, 0.5496, 0.6851, 0.5496, 0.6851, 0.5581, 0.6851, 0.5496, 0.6851, 0.5496, 0.6851, 0.5581, 0.6883, 0.7083, 0.6947, 0.7083, 0.6947, 0.7083, 0.6883, 0.7083, 0.6883, 0.7169, 0.6883, 0.7083, 0.6883, 0.7083, 0.6883, 0.7169, 0.6947, 0.7169, 0.6883, 0.7169, 0.6883, 0.7169, 0.6947, 0.7169, 0.7044, 0.5496, 0.7044, 0.5497, 0.7044, 0.5459, 0.7044, 0.5581, 0.7044, 0.5584, 0.7044, 0.5618, 0.7044, 0.5581, 0.7044, 0.5496, 0.7044, 0.5496, 0.7044, 0.5581, 0.6568, 0.6681, 0.6568, 0.6718, 0.6568, 0.6718, 0.6568, 0.6632, 0.6568, 0.6632, 0.6568, 0.6632, 0.7044, 0.5497, 0.7044, 0.5496, 0.7044, 0.5496, 0.7044, 0.5497, 0.7044, 0.5496, 0.7044, 0.5581, 0.7044, 0.5581, 0.7044, 0.5496, 0.7044, 0.5584, 0.7044, 0.5581, 0.7044, 0.5581, 0.7044, 0.5584, 0.6851, 0.5496, 0.6915, 0.5496, 0.6915, 0.5581, 0.6851, 0.5581, 0.6915, 0.5581, 0.6851, 0.5581, 0.6851, 0.5581, 0.6915, 0.5581, 0.6915, 0.5496, 0.6915, 0.5581, 0.6915, 0.5581, 0.6915, 0.5496, 0.6851, 0.5496, 0.6915, 0.5496, 0.6915, 0.5496, 0.6851, 0.5496, 0.6495, 0.7963, 0.6559, 0.7963, 0.6559, 0.7963, 0.6495, 0.7963, 0.6559, 0.7963, 0.6559, 0.8048, 0.6559, 0.8048, 0.6559, 0.7963, 0.6559, 0.8048, 0.6495, 0.8048, 0.6495, 0.8048, 0.6559, 0.8048, 0.6495, 0.8048, 0.6495, 0.7963, 0.6495, 0.7963, 0.6495, 0.8048, 0.7044, 0.6009, 0.7044, 0.6009, 0.7044, 0.599, 0.7044, 0.6094, 0.7044, 0.6093, 0.7044, 0.6113, 0.7044, 0.6009, 0.7044, 0.6094, 0.7044, 0.6094, 0.7044, 0.6009, 0.6568, 0.7231, 0.6568, 0.7146, 0.6568, 0.7146, 0.6568, 0.7146, 0.6568, 0.7212, 0.6568, 0.7231, 0.7044, 0.6093, 0.7044, 0.6094, 0.7044, 0.6094, 0.7044, 0.6093, 0.7044, 0.6094, 0.7044, 0.6009, 0.7044, 0.6009, 0.7044, 0.6094, 0.7044, 0.6009, 0.7044, 0.6009, 0.7044, 0.6009, 0.7044, 0.6009, 0.7044, 0.6094, 0.7044, 0.6009, 0.7044, 0.6009, 0.7044, 0.6094, 0.7044, 0.6093, 0.7044, 0.6094, 0.7044, 0.6094, 0.7044, 0.6093, 0.7044, 0.6094, 0.7044, 0.6009, 0.7044, 0.6009, 0.7044, 0.6094, 0.7044, 0.6009, 0.7044, 0.6094, 0.7044, 0.6094, 0.7044, 0.6009, 0.7044, 0.6009, 0.7044, 0.6009, 0.7044, 0.6009, 0.7044, 0.6009, 0.7044, 0.6093, 0.7044, 0.6094, 0.7044, 0.6094, 0.7044, 0.6093, 0.7044, 0.6009, 0.7044, 0.6009, 0.7044, 0.6009, 0.7044, 0.6009, 0.7044, 0.6009, 0.7044, 0.6094, 0.7044, 0.6094, 0.7044, 0.6009, 0.7044, 0.6009, 0.7044, 0.6094, 0.7044, 0.6094, 0.7044, 0.6009, 0.7044, 0.6009, 0.7044, 0.6094, 0.7044, 0.6094, 0.7044, 0.6009, 0.7044, 0.6094, 0.7044, 0.6009, 0.7044, 0.6009, 0.7044, 0.6094, 0.7044, 0.6093, 0.7044, 0.6094, 0.7044, 0.6094, 0.7044, 0.6093, 0.7044, 0.6094, 0.7044, 0.6009, 0.7044, 0.6009, 0.7044, 0.6094, 0.7044, 0.6009, 0.7044, 0.6009, 0.7044, 0.6009, 0.7044, 0.6009, 0.7044, 0.6093, 0.7044, 0.6094, 0.7044, 0.6094, 0.7044, 0.6093, 0.7044, 0.6009, 0.7044, 0.6009, 0.7044, 0.6009, 0.7044, 0.6009, 0.7044, 0.6009, 0.7044, 0.6094, 0.7044, 0.6094, 0.7044, 0.6009, 0.7044, 0.6009, 0.7044, 0.6094, 0.7044, 0.6094, 0.7044, 0.6009, 0.7044, 0.6009, 0.7044, 0.6094, 0.7044, 0.6094, 0.7044, 0.6009, 0.7044, 0.6094, 0.7044, 0.6009, 0.7044, 0.6009, 0.7044, 0.6094, 0.7044, 0.6093, 0.7044, 0.6094, 0.7044, 0.6094, 0.7044, 0.6093, 0.7044, 0.5581, 0.7044, 0.6094, 0.7044, 0.6009, 0.7044, 0.5496, 0.7044, 0.6009, 0.7044, 0.6094, 0.7044, 0.5581, 0.7044, 0.5496, 0.6402, 0.5153, 0.6402, 0.5153, 0.6402, 0.5153, 0.6402, 0.5153, 0.6402, 0.5153, 0.6402, 0.5153, 0.6402, 0.5153, 0.6402, 0.5153, 0.6552, 0.7304, 0.6552, 0.7244, 0.6552, 0.7244, 0.6552, 0.7304, 0.6552, 0.7244, 0.6552, 0.7176, 0.6552, 0.7176, 0.6552, 0.7244, 0.6552, 0.7176, 0.6552, 0.7048, 0.6552, 0.7048, 0.6552, 0.7176, 0.6552, 0.6663, 0.6552, 0.6595, 0.6552, 0.6595, 0.6552, 0.6663, 0.6552, 0.6791, 0.6552, 0.6663, 0.6552, 0.6663, 0.6552, 0.6791, 0.6552, 0.6595, 0.6552, 0.6535, 0.6552, 0.6535, 0.6552, 0.6595, 0.6568, 0.7146, 0.6568, 0.7085, 0.6568, 0.7085, 0.6568, 0.7146, 0.6568, 0.7085, 0.6568, 0.7017, 0.6568, 0.7017, 0.6568, 0.7085, 0.6568, 0.7017, 0.6568, 0.6889, 0.6568, 0.6889, 0.6568, 0.7017, 0.6568, 0.6504, 0.6568, 0.6436, 0.6568, 0.6436, 0.6568, 0.6504, 0.6568, 0.6632, 0.6568, 0.6504, 0.6568, 0.6504, 0.6568, 0.6632, 0.6568, 0.6436, 0.6568, 0.6376, 0.6568, 0.6376, 0.6568, 0.6436])
me_handle.materials.append(mat_material)
me_handle.materials.append(mat_emission)
me_handle.update()
me_cube_002 = bpy.data.meshes.new('Cube.002')
me_cube_002.from_pydata([(-0.8255, -3.227, 2.349), (0.8255, -3.227, 2.349), (0.5473, -1.773, 2.536), (-0.5473, -1.773, 2.536), (-0.6989, -3.03, 3.519), (-0.6934, -2.882, 3.595), (0.5294, -2.489, 3.106), (-0.5294, -2.489, 3.106), (0.2752, -3.641, 2.349), (-0.2752, -3.641, 2.349), (-0.1892, -1.552, 2.536), (0.1892, -1.552, 2.536), (-0.2236, -2.882, 4.074), (-0.2254, -3.03, 3.999), (-0.2676, -2.489, 3.198), (0.2676, -2.489, 3.198), (-0.819, -2.865, 3.257), (0.819, -2.865, 3.257), (0.273, -2.985, 3.257), (0.2752, -3.318, 3.155), (-0.2752, -3.318, 3.155), (-0.273, -2.985, 3.257), (0.7216, -3.03, 3.519), (0.716, -2.882, 3.595), (0.2462, -2.882, 4.074), (0.2481, -3.03, 3.999), (0.6023, -2.131, 2.867), (-0.6023, -2.131, 2.867), (0.2676, -2.131, 2.867), (-0.2676, -2.131, 2.867), (-0.8255, -3.137, 2.752), (-0.2752, -3.48, 2.752), (0.8255, -3.137, 2.752), (0.2752, -3.48, 2.752), (-0.2703, -2.691, 3.214), (-0.672, -2.47, 3.122), (0.672, -2.47, 3.122), (0.2703, -2.691, 3.214), (-0.8141, -2.5, 2.443), (-0.8141, -2.634, 2.81), (0.8141, -2.5, 2.443), (0.8141, -2.634, 2.81), (0.8198, -2.864, 2.396), (0.8198, -2.886, 2.781), (0.8181, -2.869, 2.989), (-0.8198, -2.886, 2.781), (-0.8198, -2.864, 2.396), (-0.8181, -2.869, 2.989), (-1.154, -2.546, 3.471), (-1.157, -2.654, 3.39), (-1.149, -2.46, 3.423), (-1.153, -2.549, 3.344), (1.157, -2.654, 3.389), (1.154, -2.546, 3.471), (1.149, -2.46, 3.423), (1.153, -2.549, 3.344), (-1.552, -2.107, 3.599), (-1.556, -2.184, 3.533), (-1.546, -2.052, 3.558), (-1.551, -2.109, 3.503), (1.556, -2.184, 3.533), (1.552, -2.107, 3.599), (1.546, -2.052, 3.558), (1.551, -2.109, 3.503), (-0.802, -3.036, 3.117), (-0.8079, -2.988, 3.092), (-0.8225, -2.986, 3.043), (-0.8312, -3.031, 3.02), (-0.8254, -3.078, 3.046), (-0.8107, -3.08, 3.094), (0.8085, -2.988, 3.091), (0.8023, -3.035, 3.117), (0.8107, -3.08, 3.095), (0.8252, -3.078, 3.046), (0.8314, -3.032, 3.02), (0.823, -2.987, 3.042), (1.012, -2.974, 3.553), (0.996, -2.975, 3.592), (0.9872, -3.021, 3.614), (0.9945, -3.066, 3.596), (1.011, -3.066, 3.558), (1.02, -3.02, 3.537), (-0.9948, -3.069, 3.597), (-0.9869, -3.023, 3.614), (-0.9952, -2.977, 3.592), (-1.012, -2.976, 3.553), (-1.02, -3.022, 3.537), (-1.012, -3.068, 3.559), (1.341, -3.015, 3.716), (1.342, -3.014, 3.757), (1.342, -3.035, 3.779), (1.342, -3.057, 3.762), (1.342, -3.058, 3.721), (1.342, -3.037, 3.698), (-1.341, -3.052, 3.758), (-1.341, -3.034, 3.773), (-1.34, -3.015, 3.754), (-1.34, -3.016, 3.72), (-1.341, -3.034, 3.704), (-1.341, -3.053, 3.723), (1.72, -3.011, 3.72), (1.72, -3.01, 3.75), (1.721, -3.031, 3.768), (1.721, -3.053, 3.754), (1.721, -3.053, 3.724), (1.721, -3.032, 3.706), (-1.72, -3.045, 3.752), (-1.72, -3.027, 3.764), (-1.719, -3.008, 3.749), (-1.719, -3.009, 3.723), (-1.719, -3.027, 3.711), (-1.72, -3.046, 3.726), (-1.453, -3.087, 3.777), (-1.453, -3.087, 3.706), (-1.452, -3.041, 3.659), (-1.45, -3.024, 3.649), (-1.45, -3.023, 3.821), (-1.452, -3.04, 3.815), (1.452, -3.027, 3.632), (1.453, -3.047, 3.646), (1.454, -3.101, 3.701), (1.454, -3.099, 3.785), (1.453, -3.043, 3.828), (1.452, -3.025, 3.832), (-1.366, -3.016, 3.747), (-1.366, -3.016, 3.727), (-1.685, -3.01, 3.747), (-1.685, -3.01, 3.725), (-1.457, -3.023, 3.664), (-1.458, -3.022, 3.806), (-1.366, -3.033, 3.747), (-1.366, -3.034, 3.727), (-1.685, -3.028, 3.747), (-1.685, -3.028, 3.725), (-1.457, -3.04, 3.664), (-1.458, -3.04, 3.806), (1.367, -3.015, 3.725), (1.367, -3.015, 3.748), (1.687, -3.012, 3.722), (1.687, -3.011, 3.748), (1.459, -3.025, 3.649), (1.459, -3.024, 3.815), (1.367, -3.032, 3.725), (1.367, -3.032, 3.748), (1.687, -3.029, 3.722), (1.687, -3.028, 3.748), (1.459, -3.042, 3.649), (1.459, -3.041, 3.815), (1.332, -3.035, 3.766), (1.332, -3.019, 3.749), (1.333, -3.019, 3.72), (1.333, -3.036, 3.706), (1.333, -3.051, 3.753), (1.333, -3.052, 3.723), (-1.332, -3.033, 3.707), (-1.332, -3.017, 3.72), (-1.331, -3.033, 3.767), (-1.332, -3.05, 3.753), (-1.332, -3.05, 3.723), (-1.331, -3.017, 3.75), (-1.615, -3.07, 3.785), (-1.614, -3.036, 3.648), (-1.613, -3.017, 3.825), (-1.615, -3.071, 3.701), (-1.612, -3.018, 3.645), (-1.614, -3.034, 3.828), (-1.603, -3.017, 3.81), (-1.603, -3.017, 3.661), (-1.603, -3.035, 3.81), (-1.603, -3.035, 3.661), (1.614, -3.02, 3.626), (1.615, -3.082, 3.695), (1.615, -3.038, 3.842), (1.615, -3.041, 3.632), (1.616, -3.08, 3.793), (1.614, -3.019, 3.836), (1.605, -3.02, 3.644), (1.605, -3.019, 3.819), (1.605, -3.037, 3.644), (1.605, -3.036, 3.819)], [], [(19, 72, 71, 22, 25), (45, 47, 35, 39), (36, 37, 18, 17), (29, 27, 7, 14), (37, 34, 21, 18), (34, 35, 16, 21), (12, 5, 4, 13), (26, 28, 15, 6), (28, 29, 14, 15), (42, 43, 32, 1), (31, 33, 19, 20), (18, 21, 12, 24), (21, 16, 5, 12), (30, 31, 20, 69, 68), (30, 68, 67, 47, 45), (23, 24, 25, 22), (24, 12, 13, 25), (33, 32, 73, 72, 19), (66, 65, 16, 48, 49), (20, 19, 25, 13), (32, 43, 44, 74, 73), (17, 18, 24, 23), (11, 10, 29, 28), (2, 11, 28, 26), (10, 3, 27, 29), (0, 9, 31, 30), (9, 8, 33, 31), (8, 1, 32, 33), (38, 39, 27, 3), (27, 39, 35, 7), (14, 7, 35, 34), (15, 14, 34, 37), (6, 15, 37, 36), (46, 45, 39, 38), (2, 26, 41, 40), (35, 47, 51, 50), (26, 6, 36, 41), (43, 41, 36, 44), (44, 36, 54, 55), (75, 74, 44, 55, 52), (40, 41, 43, 42), (0, 30, 45, 46), (47, 67, 66, 49, 51), (52, 55, 63, 60), (17, 70, 75, 52, 53), (64, 69, 20, 13, 4), (16, 35, 50, 48), (50, 51, 59, 58), (36, 17, 53, 54), (71, 70, 17, 23, 22), (56, 58, 59, 57), (61, 60, 63, 62), (49, 48, 56, 57), (54, 53, 61, 62), (51, 49, 57, 59), (48, 50, 58, 56), (55, 54, 62, 63), (53, 52, 60, 61), (64, 65, 84, 83), (73, 74, 81, 80), (16, 65, 64, 4, 5), (155, 154, 98, 97), (71, 72, 79, 78), (75, 70, 77, 76), (74, 75, 76, 81), (72, 73, 80, 79), (70, 71, 78, 77), (149, 148, 90, 89), (67, 68, 87, 86), (65, 66, 85, 84), (69, 64, 83, 82), (68, 69, 82, 87), (66, 67, 86, 85), (173, 170, 100, 105), (163, 160, 106, 111), (151, 150, 88, 93), (157, 156, 95, 94), (148, 152, 91, 90), (154, 158, 99, 98), (156, 159, 96, 95), (152, 153, 92, 91), (158, 157, 94, 99), (150, 149, 89, 88), (159, 155, 97, 96), (153, 151, 93, 92), (101, 102, 103, 104, 105, 100), (174, 171, 104, 103), (175, 172, 102, 101), (171, 173, 105, 104), (172, 174, 103, 102), (175, 101, 139, 177), (107, 108, 109, 110, 111, 106), (164, 161, 110, 109), (165, 162, 108, 107), (161, 163, 111, 110), (97, 115, 128, 125), (160, 165, 107, 106), (94, 95, 117, 112), (109, 108, 126, 127), (98, 99, 113, 114), (95, 96, 116, 117), (97, 98, 114, 115), (99, 94, 112, 113), (118, 88, 136, 140), (90, 91, 121, 122), (92, 93, 119, 120), (89, 90, 122, 123), (91, 92, 120, 121), (93, 88, 118, 119), (125, 128, 134, 131), (167, 127, 133, 169), (116, 96, 124, 129), (96, 97, 125, 124), (162, 116, 129, 166), (164, 109, 127, 167), (168, 169, 133, 132), (130, 131, 134, 135), (124, 125, 131, 130), (129, 124, 130, 135), (166, 129, 135, 168), (127, 126, 132, 133), (176, 140, 146, 178), (140, 136, 142, 146), (170, 118, 140, 176), (101, 100, 138, 139), (89, 123, 141, 137), (88, 89, 137, 136), (178, 179, 145, 144), (142, 143, 147, 146), (136, 137, 143, 142), (177, 139, 145, 179), (137, 141, 147, 143), (139, 138, 144, 145), (80, 81, 151, 153), (76, 77, 149, 150), (79, 80, 153, 152), (78, 79, 152, 148), (81, 76, 150, 151), (77, 78, 148, 149), (84, 85, 155, 159), (87, 82, 157, 158), (83, 84, 159, 156), (86, 87, 158, 154), (82, 83, 156, 157), (85, 86, 154, 155), (42, 1, 8, 9, 0, 46, 38, 3, 10, 11, 2, 40), (126, 166, 168, 132), (135, 134, 169, 168), (115, 164, 167, 128), (108, 162, 166, 126), (128, 167, 169, 134), (112, 117, 165, 160), (114, 113, 163, 161), (117, 116, 162, 165), (115, 114, 161, 164), (113, 112, 160, 163), (141, 177, 179, 147), (146, 147, 179, 178), (100, 170, 176, 138), (138, 176, 178, 144), (123, 175, 177, 141), (122, 121, 174, 172), (120, 119, 173, 171), (123, 122, 172, 175), (121, 120, 171, 174), (119, 118, 170, 173)])
me_cube_002.polygons.foreach_set('material_index', [0, 0, 0, 0, 0, 0, 1, 0, 0, 0, 0, 0, 0, 0, 0, 1, 1, 0, 0, 0, 0, 0, 0, 0, 0, 1, 0, 1, 0, 0, 1, 1, 1, 0, 0, 0, 0, 0, 0, 0, 0, 0, 0, 0, 0, 0, 0, 0, 0, 1, 0, 0, 0, 0, 0, 0, 0, 0, 0, 0, 1, 0, 0, 0, 0, 0, 0, 0, 0, 0, 0, 0, 0, 0, 0, 0, 0, 0, 0, 0, 0, 0, 0, 0, 0, 0, 0, 0, 0, 0, 0, 0, 0, 0, 0, 0, 0, 0, 0, 0, 0, 0, 0, 0, 0, 0, 0, 0, 0, 0, 0, 0, 0, 0, 0, 0, 0, 0, 0, 0, 0, 0, 0, 0, 0, 0, 0, 0, 0, 0, 0, 0, 0, 0, 0, 0, 0, 0, 0, 0, 0, 0, 0, 0, 0, 0, 0, 0, 0, 0, 0, 0, 0, 0, 0, 0, 0, 0, 0, 0, 0, 0, 0, 0, 0, 0])
_uv = me_cube_002.uv_layers.new(name='UVMap')
_uv.uv.foreach_set('vector', [0.6436, 0.5429, 0.6436, 0.5257, 0.6436, 0.5232, 0.6436, 0.5232, 0.6436, 0.5429, 0.6583, 0.564, 0.673, 0.5482, 0.7025, 0.5143, 0.673, 0.5458, 0.6436, 0.5143, 0.6632, 0.5143, 0.6632, 0.5193, 0.6436, 0.5193, 0.6828, 0.5094, 0.7025, 0.5094, 0.7025, 0.5094, 0.6828, 0.5094, 0.6632, 0.5143, 0.6828, 0.5143, 0.6828, 0.5193, 0.6632, 0.5193, 0.6828, 0.5143, 0.7025, 0.5143, 0.7025, 0.5193, 0.6828, 0.5193, 0.03319, 0.8038, 0.03319, 0.8232, 0.03319, 0.8234, 0.03319, 0.8038, 0.6436, 0.5094, 0.6632, 0.5094, 0.6632, 0.5094, 0.6436, 0.5094, 0.6632, 0.5094, 0.6828, 0.5094, 0.6828, 0.5094, 0.6632, 0.5094, 0.6436, 0.6618, 0.6436, 0.6618, 0.6436, 0.6652, 0.6436, 0.6652, 0.6436, 0.7045, 0.6436, 0.6849, 0.6436, 0.6849, 0.6436, 0.7045, 0.6612, 0.6473, 0.6808, 0.6473, 0.6808, 0.6473, 0.6612, 0.6473, 0.6808, 0.6473, 0.7005, 0.6473, 0.7005, 0.6473, 0.6808, 0.6473, 0.6436, 0.5822, 0.6436, 0.5625, 0.6436, 0.5625, 0.6436, 0.5797, 0.6436, 0.5822, 0.6436, 0.5822, 0.6436, 0.5822, 0.6547, 0.5693, 0.673, 0.5482, 0.6583, 0.564, 0.03319, 0.7647, 0.03319, 0.7841, 0.03319, 0.7841, 0.03319, 0.7645, 0.03319, 0.7842, 0.03319, 0.8037, 0.03319, 0.8038, 0.03319, 0.7841, 0.6436, 0.5429, 0.6436, 0.5232, 0.6436, 0.5232, 0.6436, 0.5257, 0.6436, 0.5429, 0.6471, 0.6119, 0.6471, 0.6125, 0.6471, 0.6159, 0.6471, 0.6159, 0.6471, 0.6119, 0.6416, 0.6905, 0.6416, 0.6709, 0.6416, 0.6709, 0.6416, 0.6905, 0.6436, 0.5232, 0.6436, 0.5198, 0.6436, 0.5187, 0.6436, 0.5215, 0.6436, 0.5232, 0.6416, 0.6473, 0.6612, 0.6473, 0.6612, 0.6473, 0.6416, 0.6473, 0.6632, 0.6514, 0.6828, 0.6514, 0.6828, 0.6514, 0.6632, 0.6514, 0.6436, 0.6514, 0.6632, 0.6514, 0.6632, 0.6514, 0.6436, 0.6514, 0.6828, 0.6514, 0.7025, 0.6514, 0.7025, 0.6514, 0.6828, 0.6514, 0.06435, 0.8215, 0.06435, 0.8018, 0.06435, 0.8018, 0.06435, 0.8215, 0.6436, 0.7045, 0.6436, 0.6849, 0.6436, 0.6849, 0.6436, 0.7045, 0.09207, 0.8049, 0.09207, 0.7852, 0.09207, 0.7852, 0.09207, 0.8049, 0.673, 0.6878, 0.673, 0.6878, 0.7025, 0.6514, 0.7025, 0.6514, 0.7025, 0.5094, 0.673, 0.5458, 0.7025, 0.5143, 0.7025, 0.5094, 0.08133, 0.8266, 0.101, 0.8266, 0.101, 0.8315, 0.08133, 0.8315, 0.06169, 0.8266, 0.08133, 0.8266, 0.08133, 0.8315, 0.06169, 0.8315, 0.04205, 0.8266, 0.06169, 0.8266, 0.06169, 0.8315, 0.04205, 0.8315, 0.6583, 0.706, 0.6583, 0.706, 0.673, 0.6878, 0.673, 0.6878, 0.6436, 0.6514, 0.6436, 0.6514, 0.6436, 0.6583, 0.6436, 0.6583, 0.7075, 0.6593, 0.678, 0.6932, 0.678, 0.6932, 0.7075, 0.6593, 0.6436, 0.5094, 0.6436, 0.5094, 0.6436, 0.5143, 0.6436, 0.5163, 0.6436, 0.5198, 0.6436, 0.5163, 0.6436, 0.5143, 0.6436, 0.5187, 0.6486, 0.6637, 0.6486, 0.6593, 0.6486, 0.6593, 0.6486, 0.6637, 0.6436, 0.5232, 0.6436, 0.5215, 0.6436, 0.5187, 0.6436, 0.5187, 0.6436, 0.5232, 0.6436, 0.6583, 0.6436, 0.6583, 0.6436, 0.6618, 0.6436, 0.6618, 0.6436, 0.7242, 0.6436, 0.7242, 0.6583, 0.706, 0.6583, 0.706, 0.673, 0.5482, 0.6547, 0.5693, 0.6436, 0.5822, 0.6436, 0.5822, 0.673, 0.5482, 0.6436, 0.5232, 0.6436, 0.5187, 0.6436, 0.5187, 0.6436, 0.5232, 0.6436, 0.5193, 0.6436, 0.5227, 0.6436, 0.5232, 0.6436, 0.5232, 0.6436, 0.5193, 0.6436, 0.5822, 0.6436, 0.5797, 0.6436, 0.5625, 0.6436, 0.5625, 0.6436, 0.5822, 0.7075, 0.6643, 0.7075, 0.6593, 0.7075, 0.6593, 0.7075, 0.6643, 0.7025, 0.5143, 0.673, 0.5482, 0.673, 0.5482, 0.7025, 0.5143, 0.6486, 0.6593, 0.6486, 0.6643, 0.6486, 0.6643, 0.6486, 0.6593, 0.02319, 0.7685, 0.02319, 0.7679, 0.02319, 0.7645, 0.02319, 0.7645, 0.02319, 0.7685, 0.09803, 0.7843, 0.09803, 0.7793, 0.06857, 0.8132, 0.03911, 0.8472, 0.03911, 0.7843, 0.03911, 0.7883, 0.03911, 0.7838, 0.03911, 0.7793, 0.6471, 0.6119, 0.6471, 0.6159, 0.6471, 0.6159, 0.6471, 0.6119, 0.6436, 0.5143, 0.6436, 0.5193, 0.6436, 0.5193, 0.6436, 0.5143, 0.673, 0.5482, 0.6436, 0.5822, 0.6436, 0.5822, 0.673, 0.5482, 0.7025, 0.5193, 0.7025, 0.5143, 0.7025, 0.5143, 0.7025, 0.5193, 0.6436, 0.5187, 0.6436, 0.5143, 0.6436, 0.5143, 0.6436, 0.5187, 0.6436, 0.5193, 0.6436, 0.5232, 0.6436, 0.5232, 0.6436, 0.5193, 0.6471, 0.6119, 0.6471, 0.6125, 0.6471, 0.6125, 0.6471, 0.6119, 0.6436, 0.5232, 0.6436, 0.5215, 0.6436, 0.5215, 0.6436, 0.5232, 0.02677, 0.8611, 0.02677, 0.8578, 0.02677, 0.8572, 0.02677, 0.8572, 0.02677, 0.8611, 0.6436, 0.5822, 0.6547, 0.5693, 0.6547, 0.5693, 0.6436, 0.5822, 0.6436, 0.5232, 0.6436, 0.5257, 0.6436, 0.5257, 0.6436, 0.5232, 0.6436, 0.5232, 0.6436, 0.5227, 0.6436, 0.5227, 0.6436, 0.5232, 0.6436, 0.5215, 0.6436, 0.5232, 0.6436, 0.5232, 0.6436, 0.5215, 0.6436, 0.5257, 0.6436, 0.5232, 0.6436, 0.5232, 0.6436, 0.5257, 0.6436, 0.5227, 0.6436, 0.5232, 0.6436, 0.5232, 0.6436, 0.5227, 0.6436, 0.5227, 0.6436, 0.5232, 0.6436, 0.5232, 0.6436, 0.5227, 0.6547, 0.5693, 0.6436, 0.5822, 0.6436, 0.5822, 0.6547, 0.5693, 0.6471, 0.6125, 0.6471, 0.6119, 0.6471, 0.6119, 0.6471, 0.6125, 0.6436, 0.5797, 0.6436, 0.5822, 0.6436, 0.5822, 0.6436, 0.5797, 0.6436, 0.5822, 0.6436, 0.5797, 0.6436, 0.5797, 0.6436, 0.5822, 0.6436, 0.5822, 0.6547, 0.5693, 0.6547, 0.5693, 0.6436, 0.5822, 0.6596, 0.6475, 0.6596, 0.6492, 0.6596, 0.6492, 0.6596, 0.6475, 0.6596, 0.7082, 0.6596, 0.7057, 0.6596, 0.7057, 0.6596, 0.7082, 0.6436, 0.5215, 0.6436, 0.5232, 0.6436, 0.5232, 0.6436, 0.5215, 0.6436, 0.5797, 0.6436, 0.5822, 0.6436, 0.5822, 0.6436, 0.5797, 0.6436, 0.5232, 0.6436, 0.5257, 0.6436, 0.5257, 0.6436, 0.5232, 0.6547, 0.5693, 0.6436, 0.5822, 0.6436, 0.5822, 0.6547, 0.5693, 0.6471, 0.6119, 0.6471, 0.6125, 0.6471, 0.6125, 0.6471, 0.6119, 0.6436, 0.5257, 0.6436, 0.5232, 0.6436, 0.5232, 0.6436, 0.5257, 0.6436, 0.5822, 0.6436, 0.5797, 0.6436, 0.5797, 0.6436, 0.5822, 0.6436, 0.5232, 0.6436, 0.5227, 0.6436, 0.5227, 0.6436, 0.5232, 0.6471, 0.6125, 0.6471, 0.6119, 0.6471, 0.6119, 0.6471, 0.6125, 0.6436, 0.5232, 0.6436, 0.5215, 0.6436, 0.5215, 0.6436, 0.5232, 0.6596, 0.6487, 0.6596, 0.6492, 0.6596, 0.6517, 0.6596, 0.6492, 0.6596, 0.6475, 0.6596, 0.6492, 0.6596, 0.6517, 0.6596, 0.6492, 0.6596, 0.6492, 0.6596, 0.6517, 0.6596, 0.6487, 0.6596, 0.6492, 0.6596, 0.6492, 0.6596, 0.6487, 0.6596, 0.6492, 0.6596, 0.6475, 0.6596, 0.6475, 0.6596, 0.6492, 0.6596, 0.6492, 0.6596, 0.6517, 0.6596, 0.6517, 0.6596, 0.6492, 0.6576, 0.7677, 0.6576, 0.7677, 0.6576, 0.7677, 0.6576, 0.7677, 0.6596, 0.7082, 0.6631, 0.7385, 0.6631, 0.7379, 0.6707, 0.6953, 0.6596, 0.7082, 0.6596, 0.7057, 0.6596, 0.7082, 0.6707, 0.6953, 0.6707, 0.6953, 0.6596, 0.7082, 0.6631, 0.7381, 0.6631, 0.7385, 0.6631, 0.7385, 0.6631, 0.7379, 0.6707, 0.6953, 0.6596, 0.7082, 0.6596, 0.7082, 0.6707, 0.6953, 0.6576, 0.8272, 0.6576, 0.8272, 0.6576, 0.8272, 0.6576, 0.8272, 0.6596, 0.7057, 0.6596, 0.7082, 0.6596, 0.7082, 0.6596, 0.7057, 0.6596, 0.7057, 0.6596, 0.7082, 0.6596, 0.7082, 0.6596, 0.7057, 0.6611, 0.8569, 0.6611, 0.8575, 0.6611, 0.8575, 0.6611, 0.8569, 0.6707, 0.6953, 0.6596, 0.7082, 0.6596, 0.7082, 0.6707, 0.6953, 0.6471, 0.6119, 0.6471, 0.6125, 0.6471, 0.6125, 0.6471, 0.6119, 0.6596, 0.7082, 0.6707, 0.6953, 0.6707, 0.6953, 0.6596, 0.7082, 0.6596, 0.7082, 0.6596, 0.7057, 0.6596, 0.7057, 0.6596, 0.7082, 0.6576, 0.7682, 0.6576, 0.7682, 0.6576, 0.7682, 0.6576, 0.7682, 0.6596, 0.6492, 0.6596, 0.6517, 0.6596, 0.6517, 0.6596, 0.6492, 0.6596, 0.6492, 0.6596, 0.6475, 0.6596, 0.6475, 0.6596, 0.6492, 0.6596, 0.6487, 0.6596, 0.6492, 0.6596, 0.6492, 0.6596, 0.6487, 0.6596, 0.6517, 0.6596, 0.6492, 0.6596, 0.6492, 0.6596, 0.6517, 0.6596, 0.6475, 0.6596, 0.6492, 0.6596, 0.6492, 0.6596, 0.6475, 0.6436, 0.5822, 0.6436, 0.5822, 0.6436, 0.5822, 0.6436, 0.5822, 0.6436, 0.5822, 0.6436, 0.5822, 0.6436, 0.5822, 0.6436, 0.5822, 0.6611, 0.8575, 0.6611, 0.8575, 0.6611, 0.8575, 0.6611, 0.8575, 0.6611, 0.8575, 0.6611, 0.8569, 0.6611, 0.8569, 0.6611, 0.8575, 0.6611, 0.8575, 0.6611, 0.8575, 0.6611, 0.8575, 0.6611, 0.8575, 0.6576, 0.8272, 0.6576, 0.8272, 0.6576, 0.8272, 0.6576, 0.8272, 0.6471, 0.6125, 0.6471, 0.6119, 0.6471, 0.6119, 0.6471, 0.6125, 0.6471, 0.6125, 0.6471, 0.6119, 0.6471, 0.6119, 0.6471, 0.6125, 0.6471, 0.6125, 0.6471, 0.6119, 0.6471, 0.6119, 0.6471, 0.6125, 0.6471, 0.6125, 0.6471, 0.6125, 0.6471, 0.6125, 0.6471, 0.6125, 0.6471, 0.6125, 0.6471, 0.6125, 0.6471, 0.6125, 0.6471, 0.6125, 0.6471, 0.6119, 0.6471, 0.6125, 0.6471, 0.6125, 0.6471, 0.6119, 0.6436, 0.5232, 0.6436, 0.5232, 0.6436, 0.5232, 0.6436, 0.5232, 0.6436, 0.5232, 0.6436, 0.5232, 0.6436, 0.5232, 0.6436, 0.5232, 0.6576, 0.7682, 0.6576, 0.7682, 0.6576, 0.7682, 0.6576, 0.7682, 0.6576, 0.7677, 0.6576, 0.7682, 0.6576, 0.7682, 0.6576, 0.7677, 0.6576, 0.7677, 0.6576, 0.7677, 0.6576, 0.7677, 0.6576, 0.7677, 0.6576, 0.7682, 0.6576, 0.7677, 0.6576, 0.7677, 0.6576, 0.7682, 0.6436, 0.5232, 0.6436, 0.5227, 0.6436, 0.5227, 0.6436, 0.5232, 0.6436, 0.5232, 0.6436, 0.5227, 0.6436, 0.5227, 0.6436, 0.5232, 0.6436, 0.5232, 0.6436, 0.5227, 0.6436, 0.5227, 0.6436, 0.5232, 0.6436, 0.5227, 0.6436, 0.5227, 0.6436, 0.5227, 0.6436, 0.5227, 0.6436, 0.5227, 0.6436, 0.5227, 0.6436, 0.5227, 0.6436, 0.5227, 0.6436, 0.5227, 0.6436, 0.5232, 0.6436, 0.5232, 0.6436, 0.5227, 0.6436, 0.5232, 0.6436, 0.5215, 0.6436, 0.5215, 0.6436, 0.5232, 0.6436, 0.5232, 0.6436, 0.5227, 0.6436, 0.5227, 0.6436, 0.5232, 0.6436, 0.5257, 0.6436, 0.5232, 0.6436, 0.5232, 0.6436, 0.5257, 0.6436, 0.5232, 0.6436, 0.5257, 0.6436, 0.5257, 0.6436, 0.5232, 0.6436, 0.5215, 0.6436, 0.5232, 0.6436, 0.5232, 0.6436, 0.5215, 0.6436, 0.5227, 0.6436, 0.5232, 0.6436, 0.5232, 0.6436, 0.5227, 0.6471, 0.6125, 0.6471, 0.6119, 0.6471, 0.6119, 0.6471, 0.6125, 0.6436, 0.5822, 0.6436, 0.5797, 0.6436, 0.5797, 0.6436, 0.5822, 0.6471, 0.6119, 0.6471, 0.6125, 0.6471, 0.6125, 0.6471, 0.6119, 0.6547, 0.5693, 0.6436, 0.5822, 0.6436, 0.5822, 0.6547, 0.5693, 0.6436, 0.5797, 0.6436, 0.5822, 0.6436, 0.5822, 0.6436, 0.5797, 0.6436, 0.5822, 0.6547, 0.5693, 0.6547, 0.5693, 0.6436, 0.5822, 0.6436, 0.5198, 0.6436, 0.5232, 0.6436, 0.5429, 0.6436, 0.5625, 0.6436, 0.5822, 0.6583, 0.564, 0.673, 0.5458, 0.7025, 0.5094, 0.6828, 0.5094, 0.6632, 0.5094, 0.6436, 0.5094, 0.6436, 0.5163, 0.6471, 0.6125, 0.6471, 0.6125, 0.6471, 0.6125, 0.6471, 0.6125, 0.6471, 0.6125, 0.6471, 0.6119, 0.6471, 0.6119, 0.6471, 0.6125, 0.6576, 0.8272, 0.6576, 0.8272, 0.6576, 0.8272, 0.6576, 0.8272, 0.6611, 0.8575, 0.6611, 0.8575, 0.6611, 0.8575, 0.6611, 0.8575, 0.6436, 0.5822, 0.6436, 0.5822, 0.6436, 0.5822, 0.6436, 0.5822, 0.6596, 0.7057, 0.6596, 0.7082, 0.6596, 0.7082, 0.6596, 0.7057, 0.6707, 0.6953, 0.6596, 0.7082, 0.6596, 0.7082, 0.6707, 0.6953, 0.6471, 0.6119, 0.6471, 0.6125, 0.6471, 0.6125, 0.6471, 0.6121, 0.6596, 0.7082, 0.6707, 0.6953, 0.6707, 0.6953, 0.6596, 0.7082, 0.6596, 0.7082, 0.6596, 0.7057, 0.6596, 0.7057, 0.6596, 0.7082, 0.6436, 0.5227, 0.6436, 0.5227, 0.6436, 0.5227, 0.6436, 0.5227, 0.6436, 0.5232, 0.6436, 0.5227, 0.6436, 0.5227, 0.6436, 0.5232, 0.6576, 0.7682, 0.6576, 0.7682, 0.6576, 0.7682, 0.6576, 0.7682, 0.6436, 0.5232, 0.6436, 0.5232, 0.6436, 0.5232, 0.6436, 0.5232, 0.6576, 0.7677, 0.6576, 0.7677, 0.6576, 0.7677, 0.6576, 0.7677, 0.6596, 0.6492, 0.6596, 0.6517, 0.6596, 0.6517, 0.6596, 0.6492, 0.6596, 0.6492, 0.6596, 0.6475, 0.6596, 0.6475, 0.6596, 0.6492, 0.6596, 0.6487, 0.6596, 0.6492, 0.6596, 0.6492, 0.6596, 0.6487, 0.6596, 0.6517, 0.6596, 0.6492, 0.6596, 0.6492, 0.6596, 0.6517, 0.6596, 0.6475, 0.6596, 0.6492, 0.6596, 0.6492, 0.6596, 0.6475])
me_cube_002.materials.append(mat_material_003)
me_cube_002.materials.append(mat_emission)
me_cube_002.update()
me_cylinder_004 = bpy.data.meshes.new('Cylinder.004')
me_cylinder_004.from_pydata([(0.471, 1.0, 1.947e-07), (0.471, 0.9397, -0.342), (0.471, 0.766, -0.6428), (0.471, 0.5, -0.866), (0.471, 0.1736, -0.9848), (0.471, -0.1736, -0.9848), (0.471, -0.5, -0.866), (0.471, -0.766, -0.6428), (0.471, -0.9397, -0.342), (0.471, -1.0, 1.947e-07), (0.471, -0.9397, 0.342), (0.471, -0.766, 0.6428), (0.471, -0.5, 0.866), (0.471, -0.1736, 0.9848), (0.471, 0.1736, 0.9848), (0.471, 0.5, 0.866), (0.471, 0.766, 0.6428), (0.471, 0.9397, 0.342), (0.0, 1.116, -6.944e-08), (0.1751, 1.116, 7.537e-08), (0.1751, 1.048, -0.3816), (0.0, 1.048, -0.3816), (0.1751, 0.8546, -0.7171), (0.0, 0.8546, -0.7171), (0.1751, 0.5578, -0.9661), (0.0, 0.5578, -0.9661), (0.1751, 0.1937, -1.099), (0.0, 0.1937, -1.099), (0.1751, -0.1937, -1.099), (0.0, -0.1937, -1.099), (0.1751, -0.5578, -0.9661), (0.0, -0.5578, -0.9661), (0.1751, -0.8546, -0.7171), (0.0, -0.8546, -0.7171), (0.1751, -1.048, -0.3816), (0.0, -1.048, -0.3816), (0.1751, -1.116, 7.537e-08), (0.0, -1.116, -6.944e-08), (0.1751, -1.048, 0.3816), (0.0, -1.048, 0.3816), (0.1751, -0.8546, 0.7171), (0.0, -0.8546, 0.7171), (0.1751, -0.5578, 0.9661), (0.0, -0.5578, 0.9661), (0.1751, -0.1937, 1.099), (0.0, -0.1937, 1.099), (0.1751, 0.1937, 1.099), (0.0, 0.1937, 1.099), (0.1751, 0.5578, 0.9661), (0.0, 0.5578, 0.9661), (0.1751, 0.8546, 0.7171), (0.0, 0.8546, 0.7171), (0.1751, 1.048, 0.3816), (0.0, 1.048, 0.3816), (0.4399, 0.6279, 1.223e-07), (0.4399, 0.59, -0.2148), (0.4399, 0.481, -0.4036), (0.4399, 0.3139, -0.5438), (0.4399, 0.109, -0.6184), (0.4399, -0.109, -0.6184), (0.4399, -0.3139, -0.5438), (0.4399, -0.481, -0.4036), (0.4399, -0.59, -0.2148), (0.4399, -0.6279, 1.223e-07), (0.4399, -0.59, 0.2148), (0.4399, -0.481, 0.4036), (0.4399, -0.3139, 0.5438), (0.4399, -0.109, 0.6184), (0.4399, 0.109, 0.6184), (0.4399, 0.3139, 0.5438), (0.4399, 0.481, 0.4036), (0.4399, 0.59, 0.2148), (0.3178, 0.6279, 1.223e-07), (0.3178, 0.59, -0.2148), (0.3178, 0.481, -0.4036), (0.3178, 0.3139, -0.5438), (0.3178, 0.109, -0.6184), (0.3178, -0.109, -0.6184), (0.3178, -0.3139, -0.5438), (0.3178, -0.481, -0.4036), (0.3178, -0.59, -0.2148), (0.3178, -0.6279, 1.223e-07), (0.3178, -0.59, 0.2148), (0.3178, -0.481, 0.4036), (0.3178, -0.3139, 0.5438), (0.3178, -0.109, 0.6184), (0.3178, 0.109, 0.6184), (0.3178, 0.3139, 0.5438), (0.3178, 0.481, 0.4036), (0.3178, 0.59, 0.2148), (0.1866, 0.18, 1.201e-07), (0.1866, 0.1691, -0.06156), (0.1866, 0.1379, -0.1157), (0.1866, 0.08999, -0.1559), (0.1866, 0.03125, -0.1772), (0.1866, -0.03125, -0.1772), (0.1866, -0.08999, -0.1559), (0.1866, -0.1379, -0.1157), (0.1866, -0.1691, -0.06156), (0.1866, -0.18, 1.201e-07), (0.1866, -0.1691, 0.06156), (0.1866, -0.1379, 0.1157), (0.1866, -0.08999, 0.1559), (0.1866, -0.03125, 0.1772), (0.1866, 0.03125, 0.1772), (0.1866, 0.08999, 0.1559), (0.1866, 0.1379, 0.1157), (0.1866, 0.1691, 0.06156), (0.1866, -1.598e-07, 1.184e-07), (0.0, 0.6279, 1.223e-07), (0.0, 0.3139, 0.5438), (0.0, 0.481, 0.4036), (0.0, -0.109, 0.6184), (0.0, 0.109, 0.6184), (0.0, -0.481, 0.4036), (0.0, -0.3139, 0.5438), (0.0, -0.6279, 1.223e-07), (0.0, -0.59, 0.2148), (0.0, -0.481, -0.4036), (0.0, -0.59, -0.2148), (0.0, -0.109, -0.6184), (0.0, -0.3139, -0.5438), (0.0, 0.3139, -0.5438), (0.0, 0.109, -0.6184), (0.0, 0.59, -0.2148), (0.0, 0.481, -0.4036), (0.0, 0.59, 0.2148), (0.0, 0.1379, -0.1157), (0.0, 0.1691, -0.06156), (0.0, 0.03125, -0.1772), (0.0, 0.08999, -0.1559), (0.0, -0.08999, -0.1559), (0.0, -0.03125, -0.1772), (0.0, -0.1691, -0.06156), (0.0, -0.1379, -0.1157), (0.0, -0.1691, 0.06156), (0.0, -0.18, 1.201e-07), (0.0, -0.08999, 0.1559), (0.0, -0.1379, 0.1157), (0.0, 0.03125, 0.1772), (0.0, -0.03125, 0.1772), (0.0, 0.1379, 0.1157), (0.0, 0.08999, 0.1559), (0.0, 0.18, 1.201e-07), (0.0, 0.1691, 0.06156)], [], [(19, 0, 1, 20), (20, 1, 2, 22), (22, 2, 3, 24), (24, 3, 4, 26), (26, 4, 5, 28), (28, 5, 6, 30), (30, 6, 7, 32), (32, 7, 8, 34), (34, 8, 9, 36), (36, 9, 10, 38), (38, 10, 11, 40), (40, 11, 12, 42), (42, 12, 13, 44), (44, 13, 14, 46), (46, 14, 15, 48), (48, 15, 16, 50), (0, 17, 71, 54), (50, 16, 17, 52), (52, 17, 0, 19), (9, 8, 62, 63), (53, 52, 19, 18), (51, 50, 52, 53), (49, 48, 50, 51), (47, 46, 48, 49), (45, 44, 46, 47), (43, 42, 44, 45), (41, 40, 42, 43), (39, 38, 40, 41), (37, 36, 38, 39), (35, 34, 36, 37), (33, 32, 34, 35), (31, 30, 32, 33), (29, 28, 30, 31), (27, 26, 28, 29), (25, 24, 26, 27), (23, 22, 24, 25), (21, 20, 22, 23), (18, 19, 20, 21), (5, 4, 58, 59), (14, 13, 67, 68), (1, 0, 54, 55), (10, 9, 63, 64), (6, 5, 59, 60), (15, 14, 68, 69), (2, 1, 55, 56), (11, 10, 64, 65), (7, 6, 60, 61), (16, 15, 69, 70), (3, 2, 56, 57), (12, 11, 65, 66), (8, 7, 61, 62), (17, 16, 70, 71), (4, 3, 57, 58), (13, 12, 66, 67), (65, 64, 82, 83), (58, 57, 75, 76), (66, 65, 83, 84), (59, 58, 76, 77), (67, 66, 84, 85), (60, 59, 77, 78), (68, 67, 85, 86), (61, 60, 78, 79), (69, 68, 86, 87), (62, 61, 79, 80), (55, 54, 72, 73), (70, 69, 87, 88), (63, 62, 80, 81), (56, 55, 73, 74), (71, 70, 88, 89), (64, 63, 81, 82), (57, 56, 74, 75), (54, 71, 89, 72), (84, 83, 114, 115), (77, 76, 94, 95), (85, 84, 102, 103), (105, 106, 141, 142), (90, 72, 109, 143), (79, 78, 96, 97), (87, 86, 104, 105), (91, 92, 127, 128), (73, 72, 90, 91), (98, 80, 119, 133), (81, 80, 98, 99), (82, 81, 116, 117), (89, 88, 106, 107), (103, 104, 139, 140), (75, 74, 92, 93), (87, 105, 142, 110), (83, 82, 100, 101), (79, 97, 134, 118), (103, 102, 108), (96, 95, 108), (104, 103, 108), (97, 96, 108), (105, 104, 108), (98, 97, 108), (91, 90, 108), (106, 105, 108), (99, 98, 108), (92, 91, 108), (107, 106, 108), (100, 99, 108), (93, 92, 108), (90, 107, 108), (101, 100, 108), (94, 93, 108), (102, 101, 108), (95, 94, 108), (73, 91, 128, 124), (93, 94, 129, 130), (106, 88, 111, 141), (107, 90, 143, 144), (86, 85, 112, 113), (81, 99, 136, 116), (83, 101, 138, 114), (95, 96, 131, 132), (92, 74, 125, 127), (74, 73, 124, 125), (102, 84, 115, 137), (88, 87, 110, 111), (89, 107, 144, 126), (94, 76, 123, 129), (97, 98, 133, 134), (100, 82, 117, 135), (76, 75, 122, 123), (77, 95, 132, 120), (72, 89, 126, 109), (75, 93, 130, 122), (85, 103, 140, 112), (99, 100, 135, 136), (78, 77, 120, 121), (96, 78, 121, 131), (104, 86, 113, 139), (101, 102, 137, 138), (80, 79, 118, 119)])
_uv = me_cylinder_004.uv_layers.new(name='UVMap')
_uv.uv.foreach_set('vector', [0.688, 0.57, 0.688, 0.57, 0.688, 0.57, 0.688, 0.57, 0.688, 0.57, 0.688, 0.57, 0.688, 0.57, 0.688, 0.57, 0.688, 0.57, 0.688, 0.57, 0.688, 0.57, 0.688, 0.57, 0.688, 0.57, 0.688, 0.57, 0.688, 0.57, 0.688, 0.57, 0.688, 0.57, 0.688, 0.57, 0.688, 0.57, 0.688, 0.57, 0.688, 0.57, 0.688, 0.57, 0.688, 0.57, 0.688, 0.57, 0.688, 0.57, 0.688, 0.57, 0.688, 0.57, 0.688, 0.57, 0.688, 0.57, 0.688, 0.57, 0.688, 0.57, 0.688, 0.57, 0.688, 0.57, 0.688, 0.57, 0.688, 0.57, 0.688, 0.57, 0.688, 0.57, 0.688, 0.57, 0.688, 0.57, 0.688, 0.57, 0.688, 0.57, 0.688, 0.57, 0.688, 0.57, 0.688, 0.57, 0.688, 0.57, 0.688, 0.57, 0.688, 0.57, 0.688, 0.57, 0.688, 0.57, 0.688, 0.57, 0.688, 0.57, 0.688, 0.57, 0.688, 0.57, 0.688, 0.57, 0.688, 0.57, 0.688, 0.57, 0.688, 0.57, 0.688, 0.57, 0.688, 0.57, 0.688, 0.57, 0.688, 0.57, 0.688, 0.57, 0.688, 0.57, 0.688, 0.57, 0.688, 0.57, 0.688, 0.57, 0.688, 0.57, 0.688, 0.57, 0.688, 0.57, 0.688, 0.57, 0.688, 0.57, 0.688, 0.57, 0.688, 0.57, 0.688, 0.57, 0.688, 0.57, 0.688, 0.57, 0.688, 0.57, 0.688, 0.57, 0.688, 0.57, 0.688, 0.57, 0.688, 0.57, 0.688, 0.57, 0.688, 0.57, 0.688, 0.57, 0.688, 0.57, 0.688, 0.57, 0.688, 0.57, 0.688, 0.57, 0.688, 0.57, 0.688, 0.57, 0.688, 0.57, 0.688, 0.57, 0.688, 0.57, 0.688, 0.57, 0.688, 0.57, 0.688, 0.57, 0.688, 0.57, 0.688, 0.57, 0.688, 0.57, 0.688, 0.57, 0.688, 0.57, 0.688, 0.57, 0.688, 0.57, 0.688, 0.57, 0.688, 0.57, 0.688, 0.57, 0.688, 0.57, 0.688, 0.57, 0.688, 0.57, 0.688, 0.57, 0.688, 0.57, 0.688, 0.57, 0.688, 0.57, 0.688, 0.57, 0.688, 0.57, 0.688, 0.57, 0.688, 0.57, 0.688, 0.57, 0.688, 0.57, 0.688, 0.57, 0.688, 0.57, 0.688, 0.57, 0.688, 0.57, 0.688, 0.57, 0.688, 0.57, 0.688, 0.57, 0.688, 0.57, 0.688, 0.57, 0.688, 0.57, 0.688, 0.57, 0.688, 0.57, 0.688, 0.57, 0.688, 0.57, 0.688, 0.57, 0.688, 0.57, 0.688, 0.57, 0.688, 0.57, 0.688, 0.57, 0.688, 0.57, 0.688, 0.57, 0.688, 0.57, 0.688, 0.57, 0.688, 0.57, 0.688, 0.57, 0.688, 0.57, 0.688, 0.57, 0.688, 0.57, 0.688, 0.57, 0.688, 0.57, 0.688, 0.57, 0.688, 0.57, 0.688, 0.57, 0.688, 0.57, 0.688, 0.57, 0.688, 0.57, 0.688, 0.57, 0.688, 0.57, 0.688, 0.57, 0.688, 0.57, 0.688, 0.57, 0.688, 0.57, 0.688, 0.57, 0.688, 0.57, 0.688, 0.57, 0.688, 0.57, 0.688, 0.57, 0.688, 0.57, 0.688, 0.57, 0.688, 0.57, 0.688, 0.57, 0.688, 0.57, 0.688, 0.57, 0.688, 0.57, 0.688, 0.57, 0.688, 0.57, 0.688, 0.57, 0.688, 0.57, 0.688, 0.57, 0.688, 0.57, 0.688, 0.57, 0.688, 0.57, 0.688, 0.57, 0.688, 0.57, 0.688, 0.57, 0.688, 0.57, 0.688, 0.57, 0.688, 0.57, 0.688, 0.57, 0.688, 0.57, 0.688, 0.57, 0.688, 0.57, 0.688, 0.57, 0.688, 0.57, 0.688, 0.57, 0.688, 0.57, 0.688, 0.57, 0.688, 0.57, 0.688, 0.57, 0.688, 0.57, 0.688, 0.57, 0.688, 0.57, 0.688, 0.57, 0.688, 0.57, 0.688, 0.57, 0.688, 0.57, 0.688, 0.57, 0.688, 0.57, 0.688, 0.57, 0.688, 0.57, 0.688, 0.57, 0.688, 0.57, 0.688, 0.57, 0.688, 0.57, 0.688, 0.57, 0.688, 0.57, 0.688, 0.57, 0.688, 0.57, 0.688, 0.57, 0.688, 0.57, 0.688, 0.57, 0.688, 0.57, 0.688, 0.57, 0.688, 0.57, 0.688, 0.57, 0.688, 0.57, 0.688, 0.57, 0.688, 0.57, 0.688, 0.57, 0.688, 0.57, 0.688, 0.57, 0.688, 0.57, 0.688, 0.57, 0.688, 0.57, 0.688, 0.57, 0.688, 0.57, 0.688, 0.57, 0.688, 0.57, 0.688, 0.57, 0.688, 0.57, 0.688, 0.57, 0.688, 0.57, 0.688, 0.57, 0.688, 0.57, 0.688, 0.57, 0.688, 0.57, 0.688, 0.57, 0.688, 0.57, 0.688, 0.57, 0.688, 0.57, 0.688, 0.57, 0.688, 0.57, 0.688, 0.57, 0.688, 0.57, 0.688, 0.57, 0.688, 0.57, 0.688, 0.57, 0.688, 0.57, 0.688, 0.57, 0.688, 0.57, 0.688, 0.57, 0.688, 0.57, 0.688, 0.57, 0.688, 0.57, 0.688, 0.57, 0.688, 0.57, 0.688, 0.57, 0.688, 0.57, 0.688, 0.57, 0.688, 0.57, 0.688, 0.57, 0.688, 0.57, 0.688, 0.57, 0.688, 0.57, 0.688, 0.57, 0.688, 0.57, 0.688, 0.57, 0.688, 0.57, 0.688, 0.57, 0.688, 0.57, 0.688, 0.57, 0.688, 0.57, 0.688, 0.57, 0.688, 0.57, 0.688, 0.57, 0.688, 0.57, 0.688, 0.57, 0.688, 0.57, 0.688, 0.57, 0.688, 0.57, 0.688, 0.57, 0.688, 0.57, 0.688, 0.57, 0.694, 0.678, 0.694, 0.678, 0.694, 0.678, 0.694, 0.678, 0.694, 0.678, 0.694, 0.678, 0.694, 0.678, 0.694, 0.678, 0.688, 0.57, 0.688, 0.57, 0.688, 0.57, 0.688, 0.57, 0.694, 0.678, 0.694, 0.678, 0.694, 0.678, 0.694, 0.678, 0.694, 0.678, 0.694, 0.678, 0.694, 0.678, 0.694, 0.678, 0.694, 0.678, 0.694, 0.678, 0.694, 0.678, 0.694, 0.678, 0.688, 0.57, 0.688, 0.57, 0.688, 0.57, 0.688, 0.57, 0.694, 0.678, 0.694, 0.678, 0.694, 0.678, 0.694, 0.678, 0.694, 0.678, 0.694, 0.678, 0.694, 0.678, 0.694, 0.678, 0.694, 0.678, 0.694, 0.678, 0.694, 0.678, 0.694, 0.678, 0.688, 0.57, 0.688, 0.57, 0.688, 0.57, 0.688, 0.57, 0.694, 0.678, 0.694, 0.678, 0.694, 0.678, 0.694, 0.678, 0.688, 0.57, 0.688, 0.57, 0.688, 0.57, 0.688, 0.57, 0.694, 0.678, 0.694, 0.678, 0.694, 0.678, 0.694, 0.678, 0.694, 0.678, 0.694, 0.678, 0.694, 0.678, 0.694, 0.678, 0.694, 0.678, 0.694, 0.678, 0.694, 0.678, 0.694, 0.678, 0.694, 0.678, 0.694, 0.678, 0.694, 0.678, 0.694, 0.678, 0.688, 0.57, 0.688, 0.57, 0.688, 0.57, 0.688, 0.57, 0.688, 0.57, 0.688, 0.57, 0.688, 0.57, 0.688, 0.57, 0.688, 0.57, 0.688, 0.57, 0.688, 0.57, 0.688, 0.57, 0.688, 0.57, 0.688, 0.57, 0.688, 0.57, 0.688, 0.57, 0.688, 0.57, 0.688, 0.57, 0.688, 0.57, 0.688, 0.57, 0.688, 0.57, 0.688, 0.57, 0.688, 0.57, 0.688, 0.57, 0.688, 0.57, 0.688, 0.57, 0.688, 0.57, 0.688, 0.57, 0.688, 0.57, 0.688, 0.57, 0.688, 0.57, 0.688, 0.57, 0.688, 0.57, 0.688, 0.57, 0.688, 0.57, 0.688, 0.57, 0.688, 0.57, 0.688, 0.57, 0.688, 0.57, 0.688, 0.57, 0.688, 0.57, 0.688, 0.57, 0.688, 0.57, 0.688, 0.57, 0.688, 0.57, 0.688, 0.57, 0.688, 0.57, 0.688, 0.57, 0.688, 0.57, 0.688, 0.57, 0.688, 0.57, 0.688, 0.57, 0.688, 0.57, 0.688, 0.57, 0.694, 0.678, 0.694, 0.678, 0.694, 0.678, 0.694, 0.678, 0.688, 0.57, 0.688, 0.57, 0.688, 0.57, 0.688, 0.57, 0.694, 0.678, 0.694, 0.678, 0.694, 0.678, 0.694, 0.678, 0.688, 0.57, 0.688, 0.57, 0.688, 0.57, 0.688, 0.57, 0.688, 0.57, 0.688, 0.57, 0.688, 0.57, 0.688, 0.57, 0.694, 0.678, 0.694, 0.678, 0.694, 0.678, 0.694, 0.678, 0.694, 0.678, 0.694, 0.678, 0.694, 0.678, 0.694, 0.678, 0.688, 0.57, 0.688, 0.57, 0.688, 0.57, 0.688, 0.57, 0.694, 0.678, 0.694, 0.678, 0.694, 0.678, 0.694, 0.678, 0.688, 0.57, 0.688, 0.57, 0.688, 0.57, 0.688, 0.57, 0.694, 0.678, 0.694, 0.678, 0.694, 0.678, 0.694, 0.678, 0.688, 0.57, 0.688, 0.57, 0.688, 0.57, 0.688, 0.57, 0.694, 0.678, 0.694, 0.678, 0.694, 0.678, 0.694, 0.678, 0.694, 0.678, 0.694, 0.678, 0.694, 0.678, 0.694, 0.678, 0.688, 0.57, 0.688, 0.57, 0.688, 0.57, 0.688, 0.57, 0.694, 0.678, 0.694, 0.678, 0.694, 0.678, 0.694, 0.678, 0.688, 0.57, 0.688, 0.57, 0.688, 0.57, 0.688, 0.57, 0.694, 0.678, 0.694, 0.678, 0.694, 0.678, 0.694, 0.678, 0.688, 0.57, 0.688, 0.57, 0.688, 0.57, 0.688, 0.57, 0.694, 0.678, 0.694, 0.678, 0.694, 0.678, 0.694, 0.678, 0.694, 0.678, 0.694, 0.678, 0.694, 0.678, 0.694, 0.678, 0.688, 0.57, 0.688, 0.57, 0.688, 0.57, 0.688, 0.57, 0.688, 0.57, 0.688, 0.57, 0.688, 0.57, 0.688, 0.57, 0.694, 0.678, 0.694, 0.678, 0.694, 0.678, 0.694, 0.678, 0.694, 0.678, 0.694, 0.678, 0.694, 0.678, 0.694, 0.678, 0.688, 0.57, 0.688, 0.57, 0.688, 0.57, 0.688, 0.57, 0.688, 0.57, 0.688, 0.57, 0.688, 0.57, 0.688, 0.57])
me_cylinder_004.materials.append(mat_material)
me_cylinder_004.update()
me_cylinder_006 = bpy.data.meshes.new('Cylinder.006')
me_cylinder_006.from_pydata([(0.471, 1.0, 1.947e-07), (0.471, 0.9397, -0.342), (0.471, 0.766, -0.6428), (0.471, 0.5, -0.866), (0.471, 0.1736, -0.9848), (0.471, -0.1736, -0.9848), (0.471, -0.5, -0.866), (0.471, -0.766, -0.6428), (0.471, -0.9397, -0.342), (0.471, -1.0, 1.947e-07), (0.471, -0.9397, 0.342), (0.471, -0.766, 0.6428), (0.471, -0.5, 0.866), (0.471, -0.1736, 0.9848), (0.471, 0.1736, 0.9848), (0.471, 0.5, 0.866), (0.471, 0.766, 0.6428), (0.471, 0.9397, 0.342), (0.0, 1.116, -6.944e-08), (0.1751, 1.116, 7.537e-08), (0.1751, 1.048, -0.3816), (0.0, 1.048, -0.3816), (0.1751, 0.8546, -0.7171), (0.0, 0.8546, -0.7171), (0.1751, 0.5578, -0.9661), (0.0, 0.5578, -0.9661), (0.1751, 0.1937, -1.099), (0.0, 0.1937, -1.099), (0.1751, -0.1937, -1.099), (0.0, -0.1937, -1.099), (0.1751, -0.5578, -0.9661), (0.0, -0.5578, -0.9661), (0.1751, -0.8546, -0.7171), (0.0, -0.8546, -0.7171), (0.1751, -1.048, -0.3816), (0.0, -1.048, -0.3816), (0.1751, -1.116, 7.537e-08), (0.0, -1.116, -6.944e-08), (0.1751, -1.048, 0.3816), (0.0, -1.048, 0.3816), (0.1751, -0.8546, 0.7171), (0.0, -0.8546, 0.7171), (0.1751, -0.5578, 0.9661), (0.0, -0.5578, 0.9661), (0.1751, -0.1937, 1.099), (0.0, -0.1937, 1.099), (0.1751, 0.1937, 1.099), (0.0, 0.1937, 1.099), (0.1751, 0.5578, 0.9661), (0.0, 0.5578, 0.9661), (0.1751, 0.8546, 0.7171), (0.0, 0.8546, 0.7171), (0.1751, 1.048, 0.3816), (0.0, 1.048, 0.3816), (0.4399, 0.6279, 1.223e-07), (0.4399, 0.59, -0.2148), (0.4399, 0.481, -0.4036), (0.4399, 0.3139, -0.5438), (0.4399, 0.109, -0.6184), (0.4399, -0.109, -0.6184), (0.4399, -0.3139, -0.5438), (0.4399, -0.481, -0.4036), (0.4399, -0.59, -0.2148), (0.4399, -0.6279, 1.223e-07), (0.4399, -0.59, 0.2148), (0.4399, -0.481, 0.4036), (0.4399, -0.3139, 0.5438), (0.4399, -0.109, 0.6184), (0.4399, 0.109, 0.6184), (0.4399, 0.3139, 0.5438), (0.4399, 0.481, 0.4036), (0.4399, 0.59, 0.2148), (0.3178, 0.6279, 1.223e-07), (0.3178, 0.59, -0.2148), (0.3178, 0.481, -0.4036), (0.3178, 0.3139, -0.5438), (0.3178, 0.109, -0.6184), (0.3178, -0.109, -0.6184), (0.3178, -0.3139, -0.5438), (0.3178, -0.481, -0.4036), (0.3178, -0.59, -0.2148), (0.3178, -0.6279, 1.223e-07), (0.3178, -0.59, 0.2148), (0.3178, -0.481, 0.4036), (0.3178, -0.3139, 0.5438), (0.3178, -0.109, 0.6184), (0.3178, 0.109, 0.6184), (0.3178, 0.3139, 0.5438), (0.3178, 0.481, 0.4036), (0.3178, 0.59, 0.2148), (0.1866, 0.18, 1.201e-07), (0.1866, 0.1691, -0.06156), (0.1866, 0.1379, -0.1157), (0.1866, 0.08999, -0.1559), (0.1866, 0.03125, -0.1772), (0.1866, -0.03125, -0.1772), (0.1866, -0.08999, -0.1559), (0.1866, -0.1379, -0.1157), (0.1866, -0.1691, -0.06156), (0.1866, -0.18, 1.201e-07), (0.1866, -0.1691, 0.06156), (0.1866, -0.1379, 0.1157), (0.1866, -0.08999, 0.1559), (0.1866, -0.03125, 0.1772), (0.1866, 0.03125, 0.1772), (0.1866, 0.08999, 0.1559), (0.1866, 0.1379, 0.1157), (0.1866, 0.1691, 0.06156), (0.1866, -1.598e-07, 1.184e-07), (0.0, 0.6279, 1.223e-07), (0.0, 0.3139, 0.5438), (0.0, 0.481, 0.4036), (0.0, -0.109, 0.6184), (0.0, 0.109, 0.6184), (0.0, -0.481, 0.4036), (0.0, -0.3139, 0.5438), (0.0, -0.6279, 1.223e-07), (0.0, -0.59, 0.2148), (0.0, -0.481, -0.4036), (0.0, -0.59, -0.2148), (0.0, -0.109, -0.6184), (0.0, -0.3139, -0.5438), (0.0, 0.3139, -0.5438), (0.0, 0.109, -0.6184), (0.0, 0.59, -0.2148), (0.0, 0.481, -0.4036), (0.0, 0.59, 0.2148), (0.0, 0.1379, -0.1157), (0.0, 0.1691, -0.06156), (0.0, 0.03125, -0.1772), (0.0, 0.08999, -0.1559), (0.0, -0.08999, -0.1559), (0.0, -0.03125, -0.1772), (0.0, -0.1691, -0.06156), (0.0, -0.1379, -0.1157), (0.0, -0.1691, 0.06156), (0.0, -0.18, 1.201e-07), (0.0, -0.08999, 0.1559), (0.0, -0.1379, 0.1157), (0.0, 0.03125, 0.1772), (0.0, -0.03125, 0.1772), (0.0, 0.1379, 0.1157), (0.0, 0.08999, 0.1559), (0.0, 0.18, 1.201e-07), (0.0, 0.1691, 0.06156)], [], [(19, 0, 1, 20), (20, 1, 2, 22), (22, 2, 3, 24), (24, 3, 4, 26), (26, 4, 5, 28), (28, 5, 6, 30), (30, 6, 7, 32), (32, 7, 8, 34), (34, 8, 9, 36), (36, 9, 10, 38), (38, 10, 11, 40), (40, 11, 12, 42), (42, 12, 13, 44), (44, 13, 14, 46), (46, 14, 15, 48), (48, 15, 16, 50), (0, 17, 71, 54), (50, 16, 17, 52), (52, 17, 0, 19), (9, 8, 62, 63), (53, 52, 19, 18), (51, 50, 52, 53), (49, 48, 50, 51), (47, 46, 48, 49), (45, 44, 46, 47), (43, 42, 44, 45), (41, 40, 42, 43), (39, 38, 40, 41), (37, 36, 38, 39), (35, 34, 36, 37), (33, 32, 34, 35), (31, 30, 32, 33), (29, 28, 30, 31), (27, 26, 28, 29), (25, 24, 26, 27), (23, 22, 24, 25), (21, 20, 22, 23), (18, 19, 20, 21), (5, 4, 58, 59), (14, 13, 67, 68), (1, 0, 54, 55), (10, 9, 63, 64), (6, 5, 59, 60), (15, 14, 68, 69), (2, 1, 55, 56), (11, 10, 64, 65), (7, 6, 60, 61), (16, 15, 69, 70), (3, 2, 56, 57), (12, 11, 65, 66), (8, 7, 61, 62), (17, 16, 70, 71), (4, 3, 57, 58), (13, 12, 66, 67), (65, 64, 82, 83), (58, 57, 75, 76), (66, 65, 83, 84), (59, 58, 76, 77), (67, 66, 84, 85), (60, 59, 77, 78), (68, 67, 85, 86), (61, 60, 78, 79), (69, 68, 86, 87), (62, 61, 79, 80), (55, 54, 72, 73), (70, 69, 87, 88), (63, 62, 80, 81), (56, 55, 73, 74), (71, 70, 88, 89), (64, 63, 81, 82), (57, 56, 74, 75), (54, 71, 89, 72), (84, 83, 114, 115), (77, 76, 94, 95), (85, 84, 102, 103), (105, 106, 141, 142), (90, 72, 109, 143), (79, 78, 96, 97), (87, 86, 104, 105), (91, 92, 127, 128), (73, 72, 90, 91), (98, 80, 119, 133), (81, 80, 98, 99), (82, 81, 116, 117), (89, 88, 106, 107), (103, 104, 139, 140), (75, 74, 92, 93), (87, 105, 142, 110), (83, 82, 100, 101), (79, 97, 134, 118), (103, 102, 108), (96, 95, 108), (104, 103, 108), (97, 96, 108), (105, 104, 108), (98, 97, 108), (91, 90, 108), (106, 105, 108), (99, 98, 108), (92, 91, 108), (107, 106, 108), (100, 99, 108), (93, 92, 108), (90, 107, 108), (101, 100, 108), (94, 93, 108), (102, 101, 108), (95, 94, 108), (73, 91, 128, 124), (93, 94, 129, 130), (106, 88, 111, 141), (107, 90, 143, 144), (86, 85, 112, 113), (81, 99, 136, 116), (83, 101, 138, 114), (95, 96, 131, 132), (92, 74, 125, 127), (74, 73, 124, 125), (102, 84, 115, 137), (88, 87, 110, 111), (89, 107, 144, 126), (94, 76, 123, 129), (97, 98, 133, 134), (100, 82, 117, 135), (76, 75, 122, 123), (77, 95, 132, 120), (72, 89, 126, 109), (75, 93, 130, 122), (85, 103, 140, 112), (99, 100, 135, 136), (78, 77, 120, 121), (96, 78, 121, 131), (104, 86, 113, 139), (101, 102, 137, 138), (80, 79, 118, 119)])
_uv = me_cylinder_006.uv_layers.new(name='UVMap')
_uv.uv.foreach_set('vector', [0.688, 0.57, 0.688, 0.57, 0.688, 0.57, 0.688, 0.57, 0.688, 0.57, 0.688, 0.57, 0.688, 0.57, 0.688, 0.57, 0.688, 0.57, 0.688, 0.57, 0.688, 0.57, 0.688, 0.57, 0.688, 0.57, 0.688, 0.57, 0.688, 0.57, 0.688, 0.57, 0.688, 0.57, 0.688, 0.57, 0.688, 0.57, 0.688, 0.57, 0.688, 0.57, 0.688, 0.57, 0.688, 0.57, 0.688, 0.57, 0.688, 0.57, 0.688, 0.57, 0.688, 0.57, 0.688, 0.57, 0.688, 0.57, 0.688, 0.57, 0.688, 0.57, 0.688, 0.57, 0.688, 0.57, 0.688, 0.57, 0.688, 0.57, 0.688, 0.57, 0.688, 0.57, 0.688, 0.57, 0.688, 0.57, 0.688, 0.57, 0.688, 0.57, 0.688, 0.57, 0.688, 0.57, 0.688, 0.57, 0.688, 0.57, 0.688, 0.57, 0.688, 0.57, 0.688, 0.57, 0.688, 0.57, 0.688, 0.57, 0.688, 0.57, 0.688, 0.57, 0.688, 0.57, 0.688, 0.57, 0.688, 0.57, 0.688, 0.57, 0.688, 0.57, 0.688, 0.57, 0.688, 0.57, 0.688, 0.57, 0.688, 0.57, 0.688, 0.57, 0.688, 0.57, 0.688, 0.57, 0.688, 0.57, 0.688, 0.57, 0.688, 0.57, 0.688, 0.57, 0.688, 0.57, 0.688, 0.57, 0.688, 0.57, 0.688, 0.57, 0.688, 0.57, 0.688, 0.57, 0.688, 0.57, 0.688, 0.57, 0.688, 0.57, 0.688, 0.57, 0.688, 0.57, 0.688, 0.57, 0.688, 0.57, 0.688, 0.57, 0.688, 0.57, 0.688, 0.57, 0.688, 0.57, 0.688, 0.57, 0.688, 0.57, 0.688, 0.57, 0.688, 0.57, 0.688, 0.57, 0.688, 0.57, 0.688, 0.57, 0.688, 0.57, 0.688, 0.57, 0.688, 0.57, 0.688, 0.57, 0.688, 0.57, 0.688, 0.57, 0.688, 0.57, 0.688, 0.57, 0.688, 0.57, 0.688, 0.57, 0.688, 0.57, 0.688, 0.57, 0.688, 0.57, 0.688, 0.57, 0.688, 0.57, 0.688, 0.57, 0.688, 0.57, 0.688, 0.57, 0.688, 0.57, 0.688, 0.57, 0.688, 0.57, 0.688, 0.57, 0.688, 0.57, 0.688, 0.57, 0.688, 0.57, 0.688, 0.57, 0.688, 0.57, 0.688, 0.57, 0.688, 0.57, 0.688, 0.57, 0.688, 0.57, 0.688, 0.57, 0.688, 0.57, 0.688, 0.57, 0.688, 0.57, 0.688, 0.57, 0.688, 0.57, 0.688, 0.57, 0.688, 0.57, 0.688, 0.57, 0.688, 0.57, 0.688, 0.57, 0.688, 0.57, 0.688, 0.57, 0.688, 0.57, 0.688, 0.57, 0.688, 0.57, 0.688, 0.57, 0.688, 0.57, 0.688, 0.57, 0.688, 0.57, 0.688, 0.57, 0.688, 0.57, 0.688, 0.57, 0.688, 0.57, 0.688, 0.57, 0.688, 0.57, 0.688, 0.57, 0.688, 0.57, 0.688, 0.57, 0.688, 0.57, 0.688, 0.57, 0.688, 0.57, 0.688, 0.57, 0.688, 0.57, 0.688, 0.57, 0.688, 0.57, 0.688, 0.57, 0.688, 0.57, 0.688, 0.57, 0.688, 0.57, 0.688, 0.57, 0.688, 0.57, 0.688, 0.57, 0.688, 0.57, 0.688, 0.57, 0.688, 0.57, 0.688, 0.57, 0.688, 0.57, 0.688, 0.57, 0.688, 0.57, 0.688, 0.57, 0.688, 0.57, 0.688, 0.57, 0.688, 0.57, 0.688, 0.57, 0.688, 0.57, 0.688, 0.57, 0.688, 0.57, 0.688, 0.57, 0.688, 0.57, 0.688, 0.57, 0.688, 0.57, 0.688, 0.57, 0.688, 0.57, 0.688, 0.57, 0.688, 0.57, 0.688, 0.57, 0.688, 0.57, 0.688, 0.57, 0.688, 0.57, 0.688, 0.57, 0.688, 0.57, 0.688, 0.57, 0.688, 0.57, 0.688, 0.57, 0.688, 0.57, 0.688, 0.57, 0.688, 0.57, 0.688, 0.57, 0.688, 0.57, 0.688, 0.57, 0.688, 0.57, 0.688, 0.57, 0.688, 0.57, 0.688, 0.57, 0.688, 0.57, 0.688, 0.57, 0.688, 0.57, 0.688, 0.57, 0.688, 0.57, 0.688, 0.57, 0.688, 0.57, 0.688, 0.57, 0.688, 0.57, 0.688, 0.57, 0.688, 0.57, 0.688, 0.57, 0.688, 0.57, 0.688, 0.57, 0.688, 0.57, 0.688, 0.57, 0.688, 0.57, 0.688, 0.57, 0.688, 0.57, 0.688, 0.57, 0.688, 0.57, 0.688, 0.57, 0.688, 0.57, 0.688, 0.57, 0.688, 0.57, 0.688, 0.57, 0.688, 0.57, 0.688, 0.57, 0.688, 0.57, 0.688, 0.57, 0.688, 0.57, 0.688, 0.57, 0.688, 0.57, 0.688, 0.57, 0.688, 0.57, 0.688, 0.57, 0.688, 0.57, 0.688, 0.57, 0.688, 0.57, 0.688, 0.57, 0.688, 0.57, 0.688, 0.57, 0.688, 0.57, 0.688, 0.57, 0.688, 0.57, 0.688, 0.57, 0.688, 0.57, 0.688, 0.57, 0.688, 0.57, 0.688, 0.57, 0.688, 0.57, 0.688, 0.57, 0.688, 0.57, 0.688, 0.57, 0.688, 0.57, 0.688, 0.57, 0.688, 0.57, 0.688, 0.57, 0.688, 0.57, 0.688, 0.57, 0.688, 0.57, 0.688, 0.57, 0.688, 0.57, 0.688, 0.57, 0.688, 0.57, 0.688, 0.57, 0.688, 0.57, 0.688, 0.57, 0.688, 0.57, 0.688, 0.57, 0.688, 0.57, 0.688, 0.57, 0.688, 0.57, 0.688, 0.57, 0.688, 0.57, 0.688, 0.57, 0.688, 0.57, 0.688, 0.57, 0.688, 0.57, 0.688, 0.57, 0.688, 0.57, 0.688, 0.57, 0.688, 0.57, 0.688, 0.57, 0.698, 0.688, 0.698, 0.688, 0.698, 0.688, 0.698, 0.688, 0.698, 0.688, 0.698, 0.688, 0.698, 0.688, 0.698, 0.688, 0.688, 0.57, 0.688, 0.57, 0.688, 0.57, 0.688, 0.57, 0.698, 0.688, 0.698, 0.688, 0.698, 0.688, 0.698, 0.688, 0.698, 0.688, 0.698, 0.688, 0.698, 0.688, 0.698, 0.688, 0.698, 0.688, 0.698, 0.688, 0.698, 0.688, 0.698, 0.688, 0.688, 0.57, 0.688, 0.57, 0.688, 0.57, 0.688, 0.57, 0.698, 0.688, 0.698, 0.688, 0.698, 0.688, 0.698, 0.688, 0.698, 0.688, 0.698, 0.688, 0.698, 0.688, 0.698, 0.688, 0.698, 0.688, 0.698, 0.688, 0.698, 0.688, 0.698, 0.688, 0.688, 0.57, 0.688, 0.57, 0.688, 0.57, 0.688, 0.57, 0.698, 0.688, 0.698, 0.688, 0.698, 0.688, 0.698, 0.688, 0.688, 0.57, 0.688, 0.57, 0.688, 0.57, 0.688, 0.57, 0.698, 0.688, 0.698, 0.688, 0.698, 0.688, 0.698, 0.688, 0.698, 0.688, 0.698, 0.688, 0.698, 0.688, 0.698, 0.688, 0.698, 0.688, 0.698, 0.688, 0.698, 0.688, 0.698, 0.688, 0.698, 0.688, 0.698, 0.688, 0.698, 0.688, 0.698, 0.688, 0.688, 0.57, 0.688, 0.57, 0.688, 0.57, 0.688, 0.57, 0.688, 0.57, 0.688, 0.57, 0.688, 0.57, 0.688, 0.57, 0.688, 0.57, 0.688, 0.57, 0.688, 0.57, 0.688, 0.57, 0.688, 0.57, 0.688, 0.57, 0.688, 0.57, 0.688, 0.57, 0.688, 0.57, 0.688, 0.57, 0.688, 0.57, 0.688, 0.57, 0.688, 0.57, 0.688, 0.57, 0.688, 0.57, 0.688, 0.57, 0.688, 0.57, 0.688, 0.57, 0.688, 0.57, 0.688, 0.57, 0.688, 0.57, 0.688, 0.57, 0.688, 0.57, 0.688, 0.57, 0.688, 0.57, 0.688, 0.57, 0.688, 0.57, 0.688, 0.57, 0.688, 0.57, 0.688, 0.57, 0.688, 0.57, 0.688, 0.57, 0.688, 0.57, 0.688, 0.57, 0.688, 0.57, 0.688, 0.57, 0.688, 0.57, 0.688, 0.57, 0.688, 0.57, 0.688, 0.57, 0.688, 0.57, 0.688, 0.57, 0.688, 0.57, 0.688, 0.57, 0.688, 0.57, 0.688, 0.57, 0.698, 0.688, 0.698, 0.688, 0.698, 0.688, 0.698, 0.688, 0.688, 0.57, 0.688, 0.57, 0.688, 0.57, 0.688, 0.57, 0.698, 0.688, 0.698, 0.688, 0.698, 0.688, 0.698, 0.688, 0.688, 0.57, 0.688, 0.57, 0.688, 0.57, 0.688, 0.57, 0.688, 0.57, 0.688, 0.57, 0.688, 0.57, 0.688, 0.57, 0.698, 0.688, 0.698, 0.688, 0.698, 0.688, 0.698, 0.688, 0.698, 0.688, 0.698, 0.688, 0.698, 0.688, 0.698, 0.688, 0.688, 0.57, 0.688, 0.57, 0.688, 0.57, 0.688, 0.57, 0.698, 0.688, 0.698, 0.688, 0.698, 0.688, 0.698, 0.688, 0.688, 0.57, 0.688, 0.57, 0.688, 0.57, 0.688, 0.57, 0.698, 0.688, 0.698, 0.688, 0.698, 0.688, 0.698, 0.688, 0.688, 0.57, 0.688, 0.57, 0.688, 0.57, 0.688, 0.57, 0.698, 0.688, 0.698, 0.688, 0.698, 0.688, 0.698, 0.688, 0.698, 0.688, 0.698, 0.688, 0.698, 0.688, 0.698, 0.688, 0.688, 0.57, 0.688, 0.57, 0.688, 0.57, 0.688, 0.57, 0.698, 0.688, 0.698, 0.688, 0.698, 0.688, 0.698, 0.688, 0.688, 0.57, 0.688, 0.57, 0.688, 0.57, 0.688, 0.57, 0.698, 0.688, 0.698, 0.688, 0.698, 0.688, 0.698, 0.688, 0.688, 0.57, 0.688, 0.57, 0.688, 0.57, 0.688, 0.57, 0.698, 0.688, 0.698, 0.688, 0.698, 0.688, 0.698, 0.688, 0.698, 0.688, 0.698, 0.688, 0.698, 0.688, 0.698, 0.688, 0.688, 0.57, 0.688, 0.57, 0.688, 0.57, 0.688, 0.57, 0.688, 0.57, 0.688, 0.57, 0.688, 0.57, 0.688, 0.57, 0.698, 0.688, 0.698, 0.688, 0.698, 0.688, 0.698, 0.688, 0.698, 0.688, 0.698, 0.688, 0.698, 0.688, 0.698, 0.688, 0.688, 0.57, 0.688, 0.57, 0.688, 0.57, 0.688, 0.57, 0.688, 0.57, 0.688, 0.57, 0.688, 0.57, 0.688, 0.57])
me_cylinder_006.materials.append(mat_material)
me_cylinder_006.update()

# ---- objects
ob_bike_base = bpy.data.objects.new('bike_base', me_handle)
ob_cube_001 = bpy.data.objects.new('Cube.001', me_cube_002)
ob_empty_handle = bpy.data.objects.new('empty_handle', None)
ob_empty_backwheel = bpy.data.objects.new('empty_backwheel', None)
ob_empty_frontwheel = bpy.data.objects.new('empty_frontwheel', None)
ob_backweel = bpy.data.objects.new('BackWeel', me_cylinder_004)
ob_backweel_001 = bpy.data.objects.new('BackWeel.001', me_cylinder_006)

# ---- transforms, parenting, visibility, modifiers, constraints
ob_bike_base.location = (0.0, 0.0, 0.0)
ob_bike_base.scale = (1.2, 1.2, 1.2)
ob_cube_001.parent = ob_empty_handle
ob_cube_001.location = (0.0, 0.0, 0.0)
ob_empty_handle.parent = ob_bike_base
ob_empty_handle.location = (0.0, 0.0, 0.0)
ob_empty_backwheel.parent = ob_bike_base
ob_empty_backwheel.location = (0.0, 0.0, 0.0)
ob_empty_frontwheel.parent = ob_bike_base
ob_empty_frontwheel.location = (0.0, 0.0, 0.0)
ob_backweel.parent = ob_empty_backwheel
ob_backweel.matrix_parent_inverse = Matrix(((0.8333, -0.0, 0.0, -0.0), (-0.0, 0.8333, -0.0, 0.0), (0.0, -0.0, 0.8333, -0.0), (-0.0, 0.0, -0.0, 1.0)))
ob_backweel.location = (0.0, 2.661, 1.146)
_m = ob_backweel.modifiers.new('Mirror', 'MIRROR')
_m.use_clip = True
ob_backweel_001.parent = ob_empty_frontwheel
ob_backweel_001.matrix_parent_inverse = Matrix(((0.8333, -0.0, 0.0, -0.0), (-0.0, 0.8333, -0.0, 0.0), (0.0, -0.0, 0.8333, -0.0), (-0.0, 0.0, -0.0, 1.0)))
ob_backweel_001.location = (0.0, -4.355, 1.146)
_m = ob_backweel_001.modifiers.new('Mirror', 'MIRROR')
_m.use_clip = True

# ---- collection membership
col_collection.objects.link(ob_bike_base)
col_collection.objects.link(ob_cube_001)
col_collection.objects.link(ob_empty_handle)
col_collection.objects.link(ob_empty_backwheel)
col_collection.objects.link(ob_empty_frontwheel)
col_collection.objects.link(ob_backweel)
col_collection.objects.link(ob_backweel_001)

# ---- scene / render settings (as saved in the file)
scene.frame_start = 1; scene.frame_end = 250; scene.frame_set(38)
scene.render.engine = 'BLENDER_EEVEE_NEXT'
scene.cycles.sampling_pattern = 'TABULATED_SOBOL'
scene.cycles.use_light_tree = False
scene.view_settings.view_transform = 'Filmic'
bpy.context.view_layer.update()

# ---- added for rendering (the .blend has no active camera and no usable light): camera, sun
cam_auto = bpy.data.cameras.new('AutoCamera')
cam_auto.lens = 50.0
cam_auto.sensor_width = 36.0
cam_auto.clip_end = 1000.0
ob_auto_camera = bpy.data.objects.new('AutoCamera', cam_auto)
scene.collection.objects.link(ob_auto_camera)
ob_auto_camera.location = (10.683, -13.473, 11.014)
ob_auto_camera.rotation_euler = (1.09748, -7.21219e-08, 0.694738)
scene.camera = ob_auto_camera
light_auto_sun = bpy.data.lights.new('AutoSun', 'SUN')
light_auto_sun.energy = 3.0
light_auto_sun.angle = 0.0523599
ob_auto_sun = bpy.data.objects.new('AutoSun', light_auto_sun)
scene.collection.objects.link(ob_auto_sun)
ob_auto_sun.rotation_euler = (0.872665, 0.174533, 0.523599)
bpy.context.view_layer.update()
